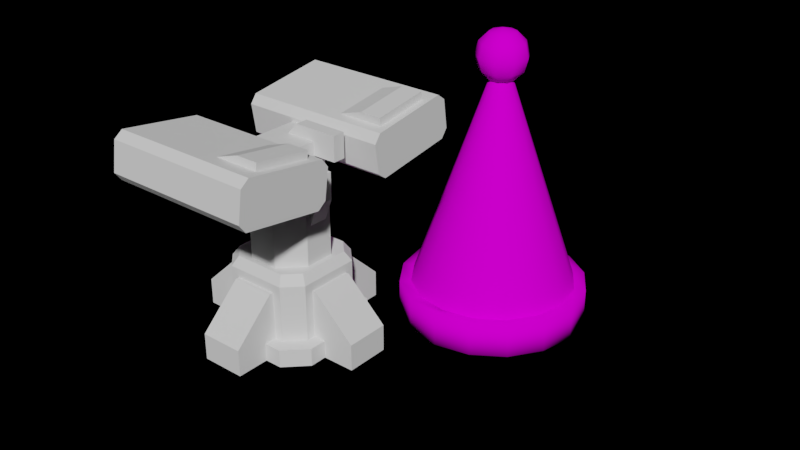 # Source: Models.blend  (saved by Blender 2.79.0; exported with 4.5.12 LTS)
import bpy
from mathutils import Matrix  # noqa: F401  (used for matrix-valued properties, if any)

bpy.ops.wm.read_factory_settings(use_empty=True)
scene = bpy.context.scene
scene.name = 'Scene'

# ---- collections
col_collection_1 = bpy.data.collections.new('Collection 1'); scene.collection.children.link(col_collection_1)

# ---- images (referenced by path relative to the original .blend; pixels are not part of the script)
import os
ASSET_DIR = os.environ.get("B2B_ASSET_DIR", "")  # directory of the original .blend (textures are referenced by path, not embedded)
HERE = os.path.dirname(os.path.abspath(__file__))  # packed textures are extracted next to this script under _unpacked/

def load_image(name, relpath, width, height, colorspace="sRGB"):
    """Load a texture the original file referenced (path relative to the .blend, or extracted next to this script)."""
    p = next((c for c in (os.path.join(HERE, relpath), os.path.join(ASSET_DIR, relpath)) if relpath and os.path.exists(c)), "")
    if p:
        img = bpy.data.images.load(p, check_existing=True)
        img.name = name
    else:  # same state as the original file: an image datablock whose file is absent (Cycles renders it pink)
        img = bpy.data.images.new(name, width, height)
        img.source = "FILE"
        img.filepath = "//" + (relpath or name)
    img.colorspace_settings.name = colorspace
    return img
img_tex1_png = load_image('Tex1.png', 'Tex1.png', 1024, 1024, 'sRGB')

# ---- materials (node trees are filled in below, after node groups)
mat_tex = bpy.data.materials.new('Tex')
mat_tex.alpha_threshold = 0.0
mat_tex.roughness = 0.5

# ---- material node trees
mat_tex.use_nodes = True; mat_tex.node_tree.nodes.clear()
_N = mat_tex.node_tree.nodes; _L = mat_tex.node_tree.links
n0 = _N.new('ShaderNodeOutputMaterial'); n0.name = 'Material Output'; n0.location = (300, 300)
n1 = _N.new('ShaderNodeBsdfDiffuse'); n1.name = 'Diffuse BSDF'; n1.location = (10, 300)
n2 = _N.new('ShaderNodeTexImage'); n2.name = 'Image Texture'; n2.location = (-180, 300)
n2.width = 140
n2.image = img_tex1_png
_L.new(n1.outputs[0], n0.inputs[0])
_L.new(n2.outputs[0], n1.inputs[0])
n0.is_active_output = True

# ---- world
world_world = bpy.data.worlds.new('World'); scene.world = world_world
world_world.color = (0.0, 0.0, 0.0)
world_world.use_sun_shadow = False
world_world.sun_shadow_jitter_overblur = 0.0
world_world.cycles.sampling_method = 'MANUAL'

# ---- meshes
me_cube_006 = bpy.data.meshes.new('Cube.006')
me_cube_006.from_pydata([(-1.0, -1.0, -1.0), (-1.0, -1.0, 0.7214), (-1.0, 1.0, -1.0), (-1.0, 1.0, 0.7214), (1.0, -1.0, -1.0), (1.0, -1.0, 0.7214), (1.0, 1.0, -1.0), (1.0, 1.0, 0.7214), (-0.149, -0.2239, 1.11), (0.1928, -0.2138, 1.098), (-0.1411, -0.0237, 0.923), (0.2003, -0.0261, 0.9127), (-0.1393, -0.00519, 0.7993), (0.2016, -0.02388, 0.792), (-0.144, -0.1811, 0.7323), (0.1963, -0.214, 0.7349), (-0.1534, -0.4739, 0.7846), (0.1867, -0.509, 0.8), (-0.1599, -0.6439, 0.9192), (0.1811, -0.6543, 0.9226), (-0.1625, -0.6959, 1.024), (0.1784, -0.7062, 1.027), (-0.1635, -0.6928, 1.126), (0.1775, -0.7032, 1.13), (-0.1625, -0.6352, 1.211), (0.1784, -0.6456, 1.214), (-0.1599, -0.5333, 1.261), (0.1811, -0.5437, 1.264), (-0.156, -0.4121, 1.238), (0.185, -0.4225, 1.242), (0.193, 0.296, 1.109), (-0.1467, 0.2587, 1.091), (0.2046, 0.08208, 0.9373), (-0.1356, 0.05754, 0.9206), (0.2072, 0.05416, 0.8155), (-0.1338, 0.04608, 0.8005), (0.2003, 0.2243, 0.7351), (-0.1414, 0.2312, 0.7289), (0.1865, 0.5201, 0.7647), (-0.1555, 0.5301, 0.7711), (0.177, 0.6998, 0.8859), (-0.1638, 0.6843, 0.8822), (0.172, 0.7745, 1.029), (-0.169, 0.7599, 1.045), (0.1732, 0.7136, 1.177), (-0.1676, 0.698, 1.174), (0.177, 0.6158, 1.235), (-0.1638, 0.6003, 1.231), (0.1827, 0.4933, 1.222), (-0.158, 0.4778, 1.218), (0.2133, -1.018, 0.7352), (0.2133, 1.018, 0.7352), (-0.2133, -1.018, 0.7352), (-0.2133, 1.018, 0.7352), (0.2133, -1.018, -1.055), (0.2133, 1.018, -1.055), (-0.2133, -1.018, -1.055), (-0.2133, 1.018, -1.055), (-1.018, -0.21, 0.7316), (1.018, -0.21, 0.7316), (-1.018, 0.21, 0.7316), (1.018, 0.21, 0.7316), (-1.018, -0.21, -1.059), (1.018, -0.21, -1.059), (-1.018, 0.21, -1.059), (1.018, 0.21, -1.059)], [], [(0, 1, 3, 2), (2, 3, 7, 6), (6, 7, 5, 4), (4, 5, 1, 0), (2, 6, 4, 0), (7, 3, 1, 5), (10, 8, 9, 11), (12, 10, 11, 13), (14, 12, 13, 15), (16, 14, 15, 17), (18, 16, 17, 19), (20, 18, 19, 21), (22, 20, 21, 23), (24, 22, 23, 25), (26, 24, 25, 27), (28, 26, 27, 29), (8, 28, 29, 9), (32, 30, 31, 33), (34, 32, 33, 35), (36, 34, 35, 37), (38, 36, 37, 39), (40, 38, 39, 41), (42, 40, 41, 43), (44, 42, 43, 45), (46, 44, 45, 47), (48, 46, 47, 49), (30, 48, 49, 31), (50, 51, 53, 52), (53, 51, 55, 57), (50, 52, 56, 54), (56, 57, 55, 54), (58, 59, 61, 60), (61, 59, 63, 65), (58, 60, 64, 62), (64, 65, 63, 62)])
_uv = me_cube_006.uv_layers.new(name='UVMap')
_uv.uv.foreach_set('vector', [0.6804, 0.3709, 0.5659, 0.3709, 0.5659, 0.2379, 0.6804, 0.2379, 0.9358, 0.371, 0.8213, 0.3709, 0.8213, 0.238, 0.9358, 0.238, 0.8174, 0.3709, 0.7029, 0.3709, 0.7029, 0.238, 0.8174, 0.238, 0.954, 0.234, 0.8397, 0.2339, 0.8397, 0.101, 0.954, 0.101, 0.6989, 0.101, 0.6989, 0.2339, 0.566, 0.2339, 0.5659, 0.101, 0.7029, 0.2339, 0.7029, 0.101, 0.8357, 0.101, 0.8357, 0.234, 0.3808, 0.8163, 0.3682, 0.8173, 0.3686, 0.7945, 0.381, 0.7936, 0.389, 0.816, 0.3808, 0.8163, 0.381, 0.7936, 0.389, 0.7934, 0.4176, 0.7776, 0.4176, 0.7892, 0.3949, 0.7886, 0.3949, 0.7761, 0.4176, 0.758, 0.4176, 0.7776, 0.3949, 0.7761, 0.3949, 0.7564, 0.4176, 0.7465, 0.4176, 0.758, 0.3949, 0.7564, 0.3949, 0.7465, 0.4287, 0.7693, 0.4216, 0.7692, 0.4216, 0.7466, 0.4287, 0.7466, 0.4355, 0.7693, 0.4287, 0.7693, 0.4287, 0.7466, 0.4355, 0.7466, 0.4409, 0.7692, 0.4355, 0.7693, 0.4355, 0.7466, 0.4409, 0.7465, 0.4176, 0.8146, 0.4176, 0.8215, 0.3949, 0.8215, 0.3949, 0.8146, 0.4176, 0.8066, 0.4176, 0.8146, 0.3949, 0.8146, 0.3949, 0.8066, 0.4176, 0.7945, 0.4176, 0.8066, 0.3949, 0.8066, 0.3949, 0.7932, 0.3642, 0.7471, 0.3642, 0.7619, 0.3415, 0.7604, 0.3415, 0.7465, 0.2125, 0.6322, 0.2045, 0.6324, 0.2046, 0.6097, 0.2125, 0.6095, 0.3909, 0.778, 0.3909, 0.7894, 0.3682, 0.7889, 0.3682, 0.7764, 0.3909, 0.7583, 0.3909, 0.778, 0.3682, 0.7764, 0.3682, 0.7566, 0.3909, 0.7465, 0.3909, 0.7583, 0.3682, 0.7566, 0.3682, 0.7465, 0.351, 0.8166, 0.3415, 0.8167, 0.3415, 0.7941, 0.3522, 0.7939, 0.3609, 0.8167, 0.351, 0.8166, 0.3522, 0.7939, 0.3609, 0.794, 0.3642, 0.7836, 0.3642, 0.7899, 0.3415, 0.7899, 0.3415, 0.7836, 0.3642, 0.7754, 0.3642, 0.7836, 0.3415, 0.7836, 0.3415, 0.7754, 0.3642, 0.7619, 0.3642, 0.7754, 0.3415, 0.7754, 0.3415, 0.7604, 0.08609, 0.8817, 0.08609, 0.7465, 0.1145, 0.7465, 0.1145, 0.8817, 0.2106, 0.8655, 0.1822, 0.8655, 0.1822, 0.7465, 0.2106, 0.7465, 0.2514, 0.8654, 0.2231, 0.8654, 0.2231, 0.7465, 0.2514, 0.7465, 0.4599, 0.7449, 0.4599, 0.6096, 0.4883, 0.6095, 0.4883, 0.7449, 0.1782, 0.7465, 0.1782, 0.8818, 0.1504, 0.8818, 0.1504, 0.7465, 0.3152, 0.8656, 0.2873, 0.8656, 0.2873, 0.7465, 0.3152, 0.7465, 0.2554, 0.7465, 0.2833, 0.7465, 0.2833, 0.8656, 0.2554, 0.8656, 0.1464, 0.7465, 0.1464, 0.8818, 0.1184, 0.8818, 0.1184, 0.7465])
me_cube_006.materials.append(mat_tex)
me_cube_006.use_remesh_preserve_volume = False
me_cube_006.use_remesh_preserve_attributes = False
me_cube_006.use_mirror_vertex_groups = False
me_cube_006.update()
me_present1 = bpy.data.meshes.new('Present1')
me_present1.from_pydata([(-1.0, -1.0, -1.0), (-1.0, -1.0, 0.7214), (-1.0, 1.0, -1.0), (-1.0, 1.0, 0.7214), (1.0, -1.0, -1.0), (1.0, -1.0, 0.7214), (1.0, 1.0, -1.0), (1.0, 1.0, 0.7214), (-0.149, -0.2239, 1.11), (0.1928, -0.2138, 1.098), (-0.1411, -0.0237, 0.923), (0.2003, -0.0261, 0.9127), (-0.1393, -0.00519, 0.7993), (0.2016, -0.02388, 0.792), (-0.144, -0.1811, 0.7323), (0.1963, -0.214, 0.7349), (-0.1534, -0.4739, 0.7846), (0.1867, -0.509, 0.8), (-0.1599, -0.6439, 0.9192), (0.1811, -0.6543, 0.9226), (-0.1625, -0.6959, 1.024), (0.1784, -0.7062, 1.027), (-0.1635, -0.6928, 1.126), (0.1775, -0.7032, 1.13), (-0.1625, -0.6352, 1.211), (0.1784, -0.6456, 1.214), (-0.1599, -0.5333, 1.261), (0.1811, -0.5437, 1.264), (-0.156, -0.4121, 1.238), (0.185, -0.4225, 1.242), (0.193, 0.296, 1.109), (-0.1467, 0.2587, 1.091), (0.2046, 0.08208, 0.9373), (-0.1356, 0.05754, 0.9206), (0.2072, 0.05416, 0.8155), (-0.1338, 0.04608, 0.8005), (0.2003, 0.2243, 0.7351), (-0.1414, 0.2312, 0.7289), (0.1865, 0.5201, 0.7647), (-0.1555, 0.5301, 0.7711), (0.177, 0.6998, 0.8859), (-0.1638, 0.6843, 0.8822), (0.172, 0.7745, 1.029), (-0.169, 0.7599, 1.045), (0.1732, 0.7136, 1.177), (-0.1676, 0.698, 1.174), (0.177, 0.6158, 1.235), (-0.1638, 0.6003, 1.231), (0.1827, 0.4933, 1.222), (-0.158, 0.4778, 1.218), (0.2133, -1.018, 0.7352), (0.2133, 1.018, 0.7352), (-0.2133, -1.018, 0.7352), (-0.2133, 1.018, 0.7352), (0.2133, -1.018, -1.055), (0.2133, 1.018, -1.055), (-0.2133, -1.018, -1.055), (-0.2133, 1.018, -1.055), (-1.018, -0.21, 0.7316), (1.018, -0.21, 0.7316), (-1.018, 0.21, 0.7316), (1.018, 0.21, 0.7316), (-1.018, -0.21, -1.059), (1.018, -0.21, -1.059), (-1.018, 0.21, -1.059), (1.018, 0.21, -1.059)], [], [(0, 1, 3, 2), (2, 3, 7, 6), (6, 7, 5, 4), (4, 5, 1, 0), (2, 6, 4, 0), (7, 3, 1, 5), (10, 8, 9, 11), (12, 10, 11, 13), (14, 12, 13, 15), (16, 14, 15, 17), (18, 16, 17, 19), (20, 18, 19, 21), (22, 20, 21, 23), (24, 22, 23, 25), (26, 24, 25, 27), (28, 26, 27, 29), (8, 28, 29, 9), (32, 30, 31, 33), (34, 32, 33, 35), (36, 34, 35, 37), (38, 36, 37, 39), (40, 38, 39, 41), (42, 40, 41, 43), (44, 42, 43, 45), (46, 44, 45, 47), (48, 46, 47, 49), (30, 48, 49, 31), (50, 51, 53, 52), (53, 51, 55, 57), (50, 52, 56, 54), (56, 57, 55, 54), (58, 59, 61, 60), (61, 59, 63, 65), (58, 60, 64, 62), (64, 65, 63, 62)])
_uv = me_present1.uv_layers.new(name='UVMap')
_uv.uv.foreach_set('vector', [0.1932, 0.3709, 0.07871, 0.3709, 0.07871, 0.2379, 0.1932, 0.2379, 0.4486, 0.371, 0.3341, 0.3709, 0.3341, 0.238, 0.4486, 0.238, 0.3301, 0.3709, 0.2157, 0.3709, 0.2157, 0.238, 0.3301, 0.238, 0.4668, 0.234, 0.3525, 0.2339, 0.3525, 0.101, 0.4668, 0.101, 0.2117, 0.101, 0.2117, 0.2339, 0.07873, 0.2339, 0.07871, 0.101, 0.2157, 0.2339, 0.2157, 0.101, 0.3485, 0.101, 0.3485, 0.234, 0.3709, 0.8926, 0.3583, 0.8935, 0.3587, 0.8708, 0.3711, 0.8699, 0.3791, 0.8923, 0.3709, 0.8926, 0.3711, 0.8699, 0.3791, 0.8697, 0.4077, 0.8539, 0.4077, 0.8655, 0.385, 0.8649, 0.385, 0.8524, 0.4077, 0.8343, 0.4077, 0.8539, 0.385, 0.8524, 0.385, 0.8326, 0.4077, 0.8228, 0.4077, 0.8343, 0.385, 0.8326, 0.385, 0.8228, 0.4188, 0.8456, 0.4117, 0.8455, 0.4117, 0.8228, 0.4188, 0.8229, 0.4256, 0.8456, 0.4188, 0.8456, 0.4188, 0.8229, 0.4256, 0.8229, 0.4311, 0.8455, 0.4256, 0.8456, 0.4256, 0.8229, 0.4311, 0.8228, 0.4078, 0.8909, 0.4077, 0.8978, 0.385, 0.8978, 0.3851, 0.8908, 0.4078, 0.8829, 0.4078, 0.8909, 0.3851, 0.8908, 0.3851, 0.8829, 0.4077, 0.8708, 0.4078, 0.8829, 0.3851, 0.8829, 0.385, 0.8694, 0.3544, 0.8234, 0.3543, 0.8382, 0.3317, 0.8367, 0.3317, 0.8228, 0.2027, 0.7085, 0.1947, 0.7086, 0.1948, 0.686, 0.2027, 0.6858, 0.381, 0.8542, 0.381, 0.8657, 0.3583, 0.8652, 0.3584, 0.8527, 0.381, 0.8346, 0.381, 0.8542, 0.3584, 0.8527, 0.3584, 0.8329, 0.381, 0.8228, 0.381, 0.8346, 0.3584, 0.8329, 0.3583, 0.8228, 0.3411, 0.8928, 0.3317, 0.893, 0.3317, 0.8704, 0.3424, 0.8702, 0.351, 0.893, 0.3411, 0.8928, 0.3424, 0.8702, 0.351, 0.8703, 0.3543, 0.8598, 0.3544, 0.8662, 0.3317, 0.8662, 0.3317, 0.8599, 0.3543, 0.8517, 0.3543, 0.8598, 0.3317, 0.8599, 0.3317, 0.8517, 0.3543, 0.8382, 0.3543, 0.8517, 0.3317, 0.8517, 0.3317, 0.8367, 0.07625, 0.958, 0.07625, 0.8228, 0.1046, 0.8228, 0.1046, 0.9579, 0.2008, 0.9418, 0.1724, 0.9418, 0.1724, 0.8228, 0.2008, 0.8228, 0.2416, 0.9417, 0.2132, 0.9417, 0.2132, 0.8228, 0.2416, 0.8228, 0.4501, 0.8211, 0.4501, 0.6858, 0.4785, 0.6858, 0.4785, 0.8211, 0.1684, 0.8228, 0.1684, 0.9581, 0.1405, 0.9581, 0.1405, 0.8228, 0.3054, 0.9419, 0.2775, 0.9419, 0.2775, 0.8228, 0.3054, 0.8228, 0.2456, 0.8228, 0.2735, 0.8228, 0.2735, 0.9419, 0.2456, 0.9419, 0.1365, 0.8228, 0.1365, 0.9581, 0.1086, 0.9581, 0.1086, 0.8228])
me_present1.materials.append(mat_tex)
me_present1.use_remesh_preserve_volume = False
me_present1.use_remesh_preserve_attributes = False
me_present1.use_mirror_vertex_groups = False
me_present1.update()
me_turrent_3 = bpy.data.meshes.new('Turrent_3')
me_turrent_3.from_pydata([(0.3834, -2.139, 3.23), (1.003, -2.111, 3.425), (0.3834, -0.9324, 3.055), (1.003, -0.9041, 3.25), (1.468, -2.139, 3.23), (1.468, -2.111, 3.425), (1.468, -0.9324, 3.055), (1.468, -0.9041, 3.25), (0.3834, 1.02, 3.072), (1.003, 0.9921, 3.267), (0.3834, 2.227, 3.247), (1.003, 2.199, 3.442), (1.468, 1.02, 3.072), (1.468, 0.9921, 3.267), (1.468, 2.227, 3.247), (1.468, 2.199, 3.442), (-1.634, 0.9409, 2.117), (-1.634, 0.7552, 2.255), (-1.634, 0.6634, 2.88), (-1.634, 0.8015, 3.065), (-1.634, 2.796, 2.555), (-1.634, 2.658, 2.369), (-1.634, 2.519, 3.318), (-1.634, 2.704, 3.18), (1.634, 0.7552, 2.255), (1.634, 0.9409, 2.117), (1.634, 0.8015, 3.065), (1.634, 0.6634, 2.88), (1.634, 2.658, 2.369), (1.634, 2.796, 2.555), (1.634, 2.704, 3.18), (1.634, 2.519, 3.318), (-1.634, -2.59, 2.369), (-1.634, -2.729, 2.555), (-1.634, -2.637, 3.18), (-1.634, -2.451, 3.318), (-1.634, -0.6878, 2.255), (-1.634, -0.8735, 2.117), (-1.634, -0.7341, 3.065), (-1.634, -0.596, 2.88), (1.634, -2.729, 2.555), (1.634, -2.59, 2.369), (1.634, -2.451, 3.318), (1.634, -2.637, 3.18), (1.634, -0.8735, 2.117), (1.634, -0.6878, 2.255), (1.634, -0.596, 2.88), (1.634, -0.7341, 3.065)], [], [(0, 1, 3, 2), (2, 3, 7, 6), (6, 7, 5, 4), (4, 5, 1, 0), (7, 3, 1, 5), (8, 9, 11, 10), (10, 11, 15, 14), (14, 15, 13, 12), (12, 13, 9, 8), (15, 11, 9, 13), (24, 27, 18, 17), (28, 29, 30, 31, 26, 27, 24, 25), (31, 22, 19, 26), (16, 17, 18, 19, 22, 23, 20, 21), (20, 23, 30, 29), (28, 21, 20, 29), (22, 31, 30, 23), (16, 25, 24, 17), (26, 19, 18, 27), (21, 28, 25, 16), (40, 43, 34, 33), (44, 45, 46, 47, 42, 43, 40, 41), (47, 38, 35, 42), (32, 33, 34, 35, 38, 39, 36, 37), (36, 39, 46, 45), (44, 37, 36, 45), (38, 47, 46, 39), (32, 41, 40, 33), (42, 35, 34, 43), (37, 44, 41, 32)])
_uv = me_turrent_3.uv_layers.new(name='UVMap')
_uv.uv.foreach_set('vector', [0.7931, 0.633, 0.7447, 0.6311, 0.7447, 0.5377, 0.7931, 0.5397, 0.8695, 0.5552, 0.8846, 0.6031, 0.8846, 0.639, 0.8695, 0.639, 0.984, 0.3843, 0.9688, 0.3843, 0.9688, 0.29, 0.984, 0.29, 0.707, 0.9848, 0.692, 0.9848, 0.692, 0.9488, 0.707, 0.9009, 0.7087, 0.5379, 0.7447, 0.5377, 0.7447, 0.6311, 0.7087, 0.6312, 0.98, 0.6055, 0.9316, 0.6075, 0.9316, 0.5141, 0.98, 0.5122, 0.4965, 0.9743, 0.4815, 0.9264, 0.4815, 0.8904, 0.4965, 0.8904, 0.1266, 0.7637, 0.1418, 0.7637, 0.1418, 0.858, 0.1266, 0.858, 0.7795, 0.3845, 0.7643, 0.3845, 0.7643, 0.3485, 0.7795, 0.3006, 0.8956, 0.514, 0.9316, 0.5141, 0.9316, 0.6075, 0.8956, 0.6073, 0.6101, 0.00232, 0.6586, 0.00232, 0.6586, 0.2551, 0.6101, 0.2551, 0.891, 0.536, 0.8783, 0.5487, 0.8296, 0.5487, 0.8169, 0.536, 0.8169, 0.4018, 0.8296, 0.3891, 0.8783, 0.3891, 0.891, 0.4018, 0.01668, 0.4566, 0.01668, 0.204, 0.1495, 0.2033, 0.1495, 0.4559, 0.5809, 0.9388, 0.5682, 0.9514, 0.5194, 0.9515, 0.5068, 0.9388, 0.5068, 0.8046, 0.5194, 0.7919, 0.5682, 0.7919, 0.5809, 0.8046, 0.6223, 0.6419, 0.5742, 0.6419, 0.5742, 0.3891, 0.6223, 0.3891, 0.6369, 0.3891, 0.6369, 0.6419, 0.6223, 0.6419, 0.6223, 0.3891, 0.01668, 0.204, 0.01668, 0.4566, 0.00232, 0.4562, 0.00232, 0.2036, 0.4878, 0.2551, 0.4878, 0.00232, 0.5022, 0.00232, 0.5022, 0.2551, 0.6726, 0.00232, 0.6726, 0.2551, 0.6586, 0.2551, 0.6586, 0.00232, 0.355, 0.2551, 0.355, 0.00232, 0.4878, 0.00232, 0.4878, 0.2551, 0.5214, 0.3891, 0.5695, 0.3891, 0.5695, 0.6419, 0.5214, 0.6419, 0.8398, 0.6592, 0.8524, 0.6465, 0.9012, 0.6465, 0.9138, 0.6592, 0.9138, 0.7934, 0.9012, 0.806, 0.8524, 0.806, 0.8398, 0.7934, 0.3504, 0.002984, 0.3504, 0.2556, 0.2176, 0.2549, 0.2176, 0.00232, 0.9462, 0.2946, 0.9335, 0.3073, 0.8847, 0.3073, 0.8721, 0.2946, 0.8721, 0.1604, 0.8847, 0.1477, 0.9335, 0.1477, 0.9462, 0.1604, 0.7041, 0.6419, 0.6556, 0.6419, 0.6556, 0.3891, 0.7041, 0.3891, 0.4878, 0.5124, 0.4878, 0.2597, 0.5022, 0.2597, 0.5022, 0.5124, 0.6415, 0.6419, 0.6415, 0.3891, 0.6556, 0.3891, 0.6556, 0.6419, 0.5068, 0.6419, 0.5068, 0.3891, 0.5214, 0.3891, 0.5214, 0.6419, 0.2176, 0.00232, 0.2176, 0.2549, 0.2032, 0.2553, 0.2032, 0.002683, 0.4878, 0.2597, 0.4878, 0.5124, 0.355, 0.5124, 0.355, 0.2597])
me_turrent_3.use_remesh_preserve_volume = False
me_turrent_3.use_remesh_preserve_attributes = False
me_turrent_3.use_mirror_vertex_groups = False
me_turrent_3.update()
me_turrent_2 = bpy.data.meshes.new('Turrent_2')
me_turrent_2.from_pydata([(-0.4253, 0.2148, 2.507), (0.07023, 0.2148, 3.034), (-0.4253, 0.4863, 2.507), (0.07023, 0.4863, 3.034), (1.022, 0.2148, 2.507), (1.022, 0.2148, 3.034), (1.022, 0.4863, 2.507), (1.022, 0.4863, 3.034), (-0.5032, -0.5032, 1.514), (-0.5032, -0.5032, 2.383), (-0.5032, 0.5032, 1.514), (-0.5032, 0.5032, 2.383), (0.5032, -0.5032, 1.514), (0.5032, -0.5032, 2.383), (0.5032, 0.5032, 1.514), (0.5032, 0.5032, 2.383), (-0.5032, -0.5032, 2.791), (-0.5032, 0.5032, 2.791), (0.5032, 0.5032, 2.791), (0.5032, -0.5032, 2.791), (-0.5032, 1.22, 2.383), (0.5032, 1.22, 2.383), (0.5032, -1.22, 2.383), (-0.5032, -1.22, 2.383), (-0.5032, 1.22, 2.791), (0.5032, 1.22, 2.791), (0.5032, -1.22, 2.791), (-0.5032, -1.22, 2.791), (-0.9305, -0.2042, 1.731), (-0.9305, -0.2042, 2.304), (-0.9305, 0.2042, 1.731), (-0.9305, 0.2042, 2.304), (0.9305, -0.2042, 1.731), (0.9305, -0.2042, 2.304), (0.9305, 0.2042, 1.731), (0.9305, 0.2042, 2.304), (-0.652, 0.2042, 0.9648), (-0.652, -0.2042, 0.9648), (0.652, 0.2042, 0.9648), (0.652, -0.2042, 0.9648), (-0.3171, 0.7656, 0.4357), (-0.3171, 0.7656, 1.541), (0.3171, 0.7656, 0.4357), (0.3171, 0.7656, 1.541), (0.7656, 0.3171, 0.4357), (0.7656, 0.3171, 1.541), (0.7656, -0.3171, 0.4357), (0.7656, -0.3171, 1.541), (0.3171, -0.7656, 0.4357), (0.3171, -0.7656, 1.541), (-0.3171, -0.7656, 0.4357), (-0.3171, -0.7656, 1.541), (-0.7656, -0.3171, 0.4357), (-0.7656, -0.3171, 1.541), (-0.7656, 0.3171, 0.4357), (-0.7656, 0.3171, 1.541)], [], [(0, 1, 3, 2), (2, 3, 7, 6), (6, 7, 5, 4), (4, 5, 1, 0), (2, 6, 4, 0), (7, 3, 1, 5), (8, 9, 11, 10), (10, 11, 15, 14), (14, 15, 13, 12), (12, 13, 9, 8), (10, 14, 12, 8), (11, 17, 24, 20), (18, 17, 16, 19), (13, 15, 18, 19), (11, 9, 16, 17), (13, 19, 26, 22), (15, 11, 20, 21), (16, 9, 23, 27), (18, 15, 21, 25), (19, 16, 27, 26), (17, 18, 25, 24), (9, 13, 22, 23), (28, 29, 31, 30), (30, 31, 35, 34), (34, 35, 33, 32), (32, 33, 29, 28), (34, 32, 39, 38), (35, 31, 29, 33), (36, 38, 39, 37), (32, 28, 37, 39), (30, 34, 38, 36), (28, 30, 36, 37), (40, 41, 43, 42), (42, 43, 45, 44), (44, 45, 47, 46), (46, 47, 49, 48), (48, 49, 51, 50), (50, 51, 53, 52), (43, 41, 55, 53, 51, 49, 47, 45), (52, 53, 55, 54), (54, 55, 41, 40), (40, 42, 44, 46, 48, 50, 52, 54)])
_uv = me_turrent_2.uv_layers.new(name='UVMap')
_uv.uv.foreach_set('vector', [0.3489, 0.6954, 0.3489, 0.7351, 0.3279, 0.7351, 0.3279, 0.6954, 0.1465, 0.7637, 0.1872, 0.802, 0.1872, 0.8756, 0.1465, 0.8756, 0.6311, 0.2613, 0.6311, 0.302, 0.6101, 0.302, 0.6101, 0.2613, 0.3082, 0.5789, 0.3489, 0.5789, 0.3489, 0.6525, 0.3082, 0.6908, 0.8097, 0.907, 0.8097, 0.7951, 0.8307, 0.7951, 0.8307, 0.907, 0.3279, 0.8087, 0.3279, 0.7351, 0.3489, 0.7351, 0.3489, 0.8087, 0.6054, 0.329, 0.5383, 0.329, 0.5383, 0.2512, 0.6054, 0.2512, 0.7977, 0.5552, 0.8648, 0.5552, 0.8648, 0.633, 0.7977, 0.633, 0.6055, 0.1356, 0.5384, 0.1356, 0.5384, 0.05778, 0.6055, 0.05778, 0.6925, 0.3066, 0.7597, 0.3066, 0.7597, 0.3845, 0.6925, 0.3845, 0.6101, 0.3066, 0.6879, 0.3066, 0.6879, 0.3845, 0.6101, 0.3845, 0.5383, 0.2512, 0.5068, 0.2512, 0.5068, 0.1957, 0.5383, 0.1957, 0.7897, 0.2032, 0.8675, 0.2032, 0.8675, 0.281, 0.7897, 0.281, 0.5384, 0.05778, 0.5384, 0.1356, 0.5068, 0.1356, 0.5068, 0.05778, 0.5383, 0.2512, 0.5383, 0.329, 0.5068, 0.329, 0.5068, 0.2512, 0.5384, 0.05778, 0.5068, 0.05778, 0.5068, 0.00232, 0.5384, 0.00232, 0.4331, 0.8857, 0.4331, 0.8079, 0.4886, 0.8079, 0.4886, 0.8857, 0.5068, 0.329, 0.5383, 0.329, 0.5383, 0.3845, 0.5068, 0.3845, 0.5068, 0.1356, 0.5384, 0.1356, 0.5384, 0.1911, 0.5068, 0.1911, 0.7897, 0.281, 0.8675, 0.281, 0.8675, 0.3365, 0.7897, 0.3365, 0.8675, 0.2032, 0.7897, 0.2032, 0.7897, 0.1477, 0.8675, 0.1477, 0.2867, 0.9252, 0.2867, 0.8473, 0.3422, 0.8473, 0.3422, 0.9252, 0.499, 0.7112, 0.499, 0.7555, 0.4674, 0.7555, 0.4674, 0.7112, 0.7759, 0.7904, 0.7316, 0.7904, 0.7316, 0.6465, 0.7759, 0.6465, 0.7236, 0.852, 0.7236, 0.8963, 0.692, 0.8963, 0.692, 0.852, 0.753, 0.5331, 0.7087, 0.5331, 0.7087, 0.3891, 0.753, 0.3891, 0.7236, 0.852, 0.692, 0.852, 0.692, 0.7919, 0.7236, 0.7919, 0.3444, 0.4195, 0.3444, 0.5634, 0.3128, 0.5634, 0.3128, 0.4195, 0.9508, 0.2486, 0.9508, 0.1477, 0.9824, 0.1477, 0.9824, 0.2486, 0.753, 0.5331, 0.753, 0.3891, 0.8123, 0.4107, 0.8123, 0.5115, 0.7759, 0.7904, 0.7759, 0.6465, 0.8351, 0.668, 0.8351, 0.7689, 0.499, 0.7112, 0.4674, 0.7112, 0.4674, 0.651, 0.499, 0.651, 0.2812, 0.9311, 0.1958, 0.9311, 0.1958, 0.882, 0.2812, 0.882, 0.2812, 0.882, 0.1958, 0.882, 0.1967, 0.8473, 0.2821, 0.8473, 0.1872, 0.8803, 0.1872, 0.9657, 0.1381, 0.9657, 0.1381, 0.8803, 0.8956, 0.3891, 0.9811, 0.3891, 0.982, 0.4238, 0.8965, 0.4238, 0.8965, 0.4238, 0.982, 0.4238, 0.982, 0.4729, 0.8965, 0.4729, 0.8965, 0.4729, 0.982, 0.4729, 0.9811, 0.5076, 0.8956, 0.5076, 0.08601, 0.8844, 0.03699, 0.8844, 0.00232, 0.8497, 0.00232, 0.8006, 0.03699, 0.766, 0.08601, 0.766, 0.1207, 0.8006, 0.1207, 0.8497, 0.1284, 0.889, 0.1284, 0.9744, 0.07937, 0.9744, 0.07937, 0.889, 0.2821, 0.9658, 0.1967, 0.9658, 0.1958, 0.9311, 0.2812, 0.9311, 0.1958, 0.759, 0.2305, 0.7243, 0.2795, 0.7243, 0.3142, 0.759, 0.3142, 0.808, 0.2795, 0.8427, 0.2305, 0.8427, 0.1958, 0.808])
me_turrent_2.use_remesh_preserve_volume = False
me_turrent_2.use_remesh_preserve_attributes = False
me_turrent_2.use_mirror_vertex_groups = False
me_turrent_2.update()
me_turrent_1 = bpy.data.meshes.new('Turrent_1')
me_turrent_1.from_pydata([(-0.6584, -1.0, -1.0), (-1.0, -0.6584, -1.0), (-1.0, -0.6584, 0.2529), (-0.6584, -1.0, 0.2529), (-1.0, 0.6584, -1.0), (-0.6584, 1.0, -1.0), (-0.6584, 1.0, 0.2529), (-1.0, 0.6584, 0.2529), (1.0, -0.6584, -1.0), (0.6584, -1.0, -1.0), (0.6584, -1.0, 0.2529), (1.0, -0.6584, 0.2529), (0.6584, 1.0, -1.0), (1.0, 0.6584, -1.0), (1.0, 0.6584, 0.2529), (0.6584, 1.0, 0.2529), (-0.573, -0.8703, 0.4485), (-0.8703, -0.573, 0.4485), (-0.8703, 0.573, 0.4485), (-0.573, 0.8703, 0.4485), (0.573, 0.8703, 0.4485), (0.8703, 0.573, 0.4485), (0.8703, -0.573, 0.4485), (0.573, -0.8703, 0.4485), (0.4681, 1.964, -1.329), (0.4681, 1.08, 0.06541), (0.4681, 0.5731, -1.329), (0.4681, 0.1436, 0.06541), (-0.4681, 1.964, -1.329), (-0.4681, 1.08, 0.06541), (-0.4681, 0.5731, -1.329), (-0.4681, 0.1436, 0.06541), (0.4681, 1.964, -0.7634), (0.4681, 0.5731, -0.7634), (-0.4681, 0.5731, -0.7634), (-0.4681, 1.964, -0.7634), (-1.964, 0.4681, -1.329), (-1.08, 0.4681, 0.06541), (-0.5731, 0.4681, -1.329), (-0.1436, 0.4681, 0.06541), (-1.964, -0.4681, -1.329), (-1.08, -0.4681, 0.06541), (-0.5731, -0.4681, -1.329), (-0.1436, -0.4681, 0.06541), (-1.964, 0.4681, -0.7634), (-0.5731, 0.4681, -0.7634), (-0.5731, -0.4681, -0.7634), (-1.964, -0.4681, -0.7634), (1.964, -0.4681, -1.329), (1.08, -0.4681, 0.06541), (0.5731, -0.4681, -1.329), (0.1436, -0.4681, 0.06541), (1.964, 0.4681, -1.329), (1.08, 0.4681, 0.06541), (0.5731, 0.4681, -1.329), (0.1436, 0.4681, 0.06541), (1.964, -0.4681, -0.7634), (0.5731, -0.4681, -0.7634), (0.5731, 0.4681, -0.7634), (1.964, 0.4681, -0.7634), (-0.4681, -1.964, -1.329), (-0.4681, -1.08, 0.06541), (-0.4681, -0.5731, -1.329), (-0.4681, -0.1436, 0.06541), (0.4681, -1.964, -1.329), (0.4681, -1.08, 0.06541), (0.4681, -0.5731, -1.329), (0.4681, -0.1436, 0.06541), (-0.4681, -1.964, -0.7634), (-0.4681, -0.5731, -0.7634), (0.4681, -0.5731, -0.7634), (0.4681, -1.964, -0.7634), (-0.8359, -1.269, -1.328), (-1.269, -0.8359, -1.328), (-1.269, -0.8359, -0.949), (-0.8359, -1.269, -0.949), (-1.269, 0.8359, -1.328), (-0.8359, 1.269, -1.328), (-0.8359, 1.269, -0.949), (-1.269, 0.8359, -0.949), (1.269, -0.8359, -1.328), (0.8359, -1.269, -1.328), (0.8359, -1.269, -0.949), (1.269, -0.8359, -0.949), (0.8359, 1.269, -1.328), (1.269, 0.8359, -1.328), (1.269, 0.8359, -0.949), (0.8359, 1.269, -0.949)], [], [(9, 10, 3, 0), (13, 14, 11, 8), (7, 2, 17, 18), (1, 2, 7, 4), (5, 6, 15, 12), (0, 3, 2, 1), (6, 5, 4, 7), (14, 13, 12, 15), (10, 9, 8, 11), (21, 20, 19, 18, 17, 16, 23, 22), (15, 6, 19, 20), (10, 11, 22, 23), (3, 10, 23, 16), (14, 15, 20, 21), (6, 7, 18, 19), (2, 3, 16, 17), (11, 14, 21, 22), (32, 25, 27, 33), (33, 27, 31, 34), (34, 31, 29, 35), (35, 29, 25, 32), (31, 27, 25, 29), (28, 35, 32, 24), (30, 34, 35, 28), (26, 33, 34, 30), (24, 32, 33, 26), (44, 37, 39, 45), (45, 39, 43, 46), (46, 43, 41, 47), (47, 41, 37, 44), (43, 39, 37, 41), (40, 47, 44, 36), (42, 46, 47, 40), (38, 45, 46, 42), (36, 44, 45, 38), (56, 49, 51, 57), (57, 51, 55, 58), (58, 55, 53, 59), (59, 53, 49, 56), (55, 51, 49, 53), (52, 59, 56, 48), (54, 58, 59, 52), (50, 57, 58, 54), (48, 56, 57, 50), (68, 61, 63, 69), (69, 63, 67, 70), (70, 67, 65, 71), (71, 65, 61, 68), (67, 63, 61, 65), (64, 71, 68, 60), (66, 70, 71, 64), (62, 69, 70, 66), (60, 68, 69, 62), (81, 82, 75, 72), (85, 86, 83, 80), (86, 87, 78, 79, 74, 75, 82, 83), (73, 74, 79, 76), (77, 78, 87, 84), (72, 75, 74, 73), (78, 77, 76, 79), (86, 85, 84, 87), (82, 81, 80, 83)])
_uv = me_turrent_1.uv_layers.new(name='UVMap')
_uv.uv.foreach_set('vector', [0.3075, 0.5478, 0.2106, 0.5478, 0.2106, 0.446, 0.3075, 0.446, 0.8916, 0.00232, 0.8916, 0.09915, 0.7897, 0.09915, 0.7897, 0.00232, 0.6873, 0.8066, 0.5855, 0.8066, 0.5921, 0.7919, 0.6807, 0.7919, 0.5855, 0.9034, 0.5855, 0.8066, 0.6873, 0.8066, 0.6873, 0.9034, 0.1141, 0.5895, 0.01718, 0.5895, 0.01718, 0.4876, 0.1141, 0.4876, 0.3075, 0.446, 0.2106, 0.446, 0.2113, 0.4195, 0.3082, 0.4195, 0.01718, 0.5895, 0.1141, 0.5895, 0.1147, 0.6159, 0.01786, 0.6159, 0.01786, 0.4612, 0.1147, 0.4612, 0.1141, 0.4876, 0.01718, 0.4876, 0.2106, 0.5478, 0.3075, 0.5478, 0.3082, 0.5742, 0.2113, 0.5742, 0.2053, 0.2932, 0.2283, 0.2702, 0.3168, 0.2702, 0.3398, 0.2932, 0.3398, 0.3819, 0.3168, 0.4049, 0.2283, 0.4049, 0.2053, 0.3819, 0.01718, 0.4876, 0.01718, 0.5895, 0.00232, 0.5829, 0.00232, 0.4942, 0.2222, 0.4149, 0.1958, 0.3885, 0.2053, 0.3819, 0.2283, 0.4049, 0.2106, 0.446, 0.2106, 0.5478, 0.1958, 0.5412, 0.1958, 0.4526, 0.1958, 0.2866, 0.2222, 0.2602, 0.2283, 0.2702, 0.2053, 0.2932, 0.324, 0.2602, 0.3504, 0.2866, 0.3398, 0.2932, 0.3168, 0.2702, 0.3504, 0.3885, 0.324, 0.4149, 0.3168, 0.4049, 0.3398, 0.3819, 0.7897, 0.09915, 0.8916, 0.09915, 0.885, 0.1139, 0.7963, 0.1139, 0.721, 0.1477, 0.785, 0.2161, 0.785, 0.2885, 0.721, 0.2553, 0.9185, 0.7114, 0.9185, 0.6465, 0.9909, 0.6465, 0.9909, 0.7114, 0.3987, 0.6957, 0.4627, 0.6625, 0.4627, 0.7349, 0.3987, 0.8033, 0.4285, 0.8079, 0.4274, 0.8763, 0.355, 0.8774, 0.3561, 0.809, 0.4285, 0.9487, 0.3561, 0.9498, 0.355, 0.8774, 0.4274, 0.8763, 0.4768, 0.9628, 0.4331, 0.9628, 0.4331, 0.8904, 0.4768, 0.8904, 0.355, 0.6957, 0.3987, 0.6957, 0.3987, 0.8033, 0.355, 0.8033, 0.9185, 0.7552, 0.9185, 0.7114, 0.9909, 0.7114, 0.9909, 0.7552, 0.6773, 0.1477, 0.721, 0.1477, 0.721, 0.2553, 0.6773, 0.2553, 0.7414, 0.1431, 0.6773, 0.07473, 0.6773, 0.00232, 0.7414, 0.03553, 0.9892, 0.8544, 0.9892, 0.9197, 0.9168, 0.9197, 0.9168, 0.8544, 0.3987, 0.5503, 0.4628, 0.5171, 0.4628, 0.5895, 0.3987, 0.6578, 0.9122, 0.8107, 0.9122, 0.8812, 0.8398, 0.8812, 0.8398, 0.8107, 0.9122, 0.9535, 0.8398, 0.9535, 0.8398, 0.8812, 0.9122, 0.8812, 0.6292, 0.9804, 0.5855, 0.9804, 0.5855, 0.908, 0.6292, 0.908, 0.355, 0.5503, 0.3987, 0.5503, 0.3987, 0.6578, 0.355, 0.6578, 0.9892, 0.8107, 0.9892, 0.8544, 0.9168, 0.8544, 0.9168, 0.8107, 0.7851, 0.1431, 0.7414, 0.1431, 0.7414, 0.03553, 0.7851, 0.03553, 0.2599, 0.7196, 0.1958, 0.6513, 0.1958, 0.5789, 0.2599, 0.6121, 0.8962, 0.06785, 0.8962, 0.00232, 0.9686, 0.00232, 0.9686, 0.06785, 0.0664, 0.7281, 0.00232, 0.7613, 0.00232, 0.6889, 0.0664, 0.6205, 0.1148, 0.7591, 0.1148, 0.6929, 0.1872, 0.6929, 0.1872, 0.7591, 0.1148, 0.6205, 0.1872, 0.6205, 0.1872, 0.6929, 0.1148, 0.6929, 0.9641, 0.3843, 0.9205, 0.3843, 0.9205, 0.3119, 0.9641, 0.3119, 0.1101, 0.7281, 0.0664, 0.7281, 0.0664, 0.6205, 0.1101, 0.6205, 0.8962, 0.1115, 0.8962, 0.06785, 0.9686, 0.06785, 0.9686, 0.1115, 0.3036, 0.7196, 0.2599, 0.7196, 0.2599, 0.6121, 0.3036, 0.6121, 0.6629, 0.6465, 0.7269, 0.7149, 0.7269, 0.7873, 0.6629, 0.7541, 0.00232, 0.954, 0.00232, 0.889, 0.07473, 0.889, 0.07473, 0.954, 0.5505, 0.6797, 0.6146, 0.6465, 0.6146, 0.7189, 0.5505, 0.7873, 0.7327, 0.9359, 0.7316, 0.8675, 0.8039, 0.8686, 0.805, 0.937, 0.7327, 0.7951, 0.805, 0.7962, 0.8039, 0.8686, 0.7316, 0.8675, 0.8721, 0.3119, 0.9158, 0.3119, 0.9158, 0.3843, 0.8721, 0.3843, 0.5068, 0.6797, 0.5505, 0.6797, 0.5505, 0.7873, 0.5068, 0.7873, 0.00232, 0.9977, 0.00232, 0.954, 0.07473, 0.954, 0.07473, 0.9977, 0.6192, 0.6465, 0.6629, 0.6465, 0.6629, 0.7541, 0.6192, 0.7541, 0.155, 0.2369, 0.1843, 0.2369, 0.1843, 0.3662, 0.155, 0.3662, 0.1487, 0.5905, 0.1194, 0.5905, 0.1194, 0.4612, 0.1487, 0.4612, 0.1986, 0.1652, 0.1651, 0.1987, 0.03584, 0.1987, 0.00232, 0.1652, 0.00232, 0.03586, 0.03584, 0.00232, 0.1651, 0.00232, 0.1986, 0.03586, 0.4967, 0.6464, 0.4674, 0.6464, 0.4674, 0.5171, 0.4967, 0.5171, 0.155, 0.4379, 0.1843, 0.4379, 0.1843, 0.5672, 0.155, 0.5672, 0.155, 0.3662, 0.1843, 0.3662, 0.1834, 0.3997, 0.1541, 0.3997, 0.1843, 0.4379, 0.155, 0.4379, 0.1541, 0.4043, 0.1834, 0.4043, 0.1834, 0.6007, 0.1541, 0.6007, 0.155, 0.5672, 0.1843, 0.5672, 0.1843, 0.2369, 0.155, 0.2369, 0.1541, 0.2033, 0.1834, 0.2033])
me_turrent_1.use_remesh_preserve_volume = False
me_turrent_1.use_remesh_preserve_attributes = False
me_turrent_1.use_mirror_vertex_groups = False
me_turrent_1.update()
me_cylinder_003 = bpy.data.meshes.new('Cylinder.003')
me_cylinder_003.from_pydata([(-0.005621, 1.002, 0.004246), (-0.005621, 0.8809, 0.3647), (0.3771, 0.9262, 0.004246), (0.3306, 0.8141, 0.3647), (0.7015, 0.7095, 0.004246), (0.6156, 0.6236, 0.3647), (0.9183, 0.385, 0.004246), (0.8061, 0.3386, 0.3647), (0.9944, 0.002348, 0.004246), (0.873, 0.002348, 0.3647), (0.9183, -0.3803, 0.004246), (0.8061, -0.3339, 0.3647), (0.7015, -0.7048, 0.004246), (0.6156, -0.6189, 0.3647), (0.3771, -0.9215, 0.004246), (0.3306, -0.8094, 0.3647), (-0.005621, -0.9977, 0.004246), (-0.005621, -0.8762, 0.3647), (-0.3883, -0.9215, 0.004246), (-0.3418, -0.8094, 0.3647), (-0.7127, -0.7048, 0.004246), (-0.6269, -0.6189, 0.3647), (-0.9295, -0.3803, 0.004246), (-0.8173, -0.3339, 0.3647), (-1.006, 0.002348, 0.004246), (-0.8842, 0.002348, 0.3647), (-0.9295, 0.385, 0.004246), (-0.8173, 0.3386, 0.3647), (-0.7127, 0.7095, 0.004246), (-0.6269, 0.6236, 0.3647), (-0.3883, 0.9262, 0.004246), (-0.3418, 0.8141, 0.3647), (0.3771, 0.9262, 0.3647), (-0.005621, 1.002, 0.3647), (0.7015, 0.7095, 0.3647), (0.9183, 0.385, 0.3647), (0.9944, 0.002348, 0.3647), (0.9183, -0.3803, 0.3647), (0.7015, -0.7048, 0.3647), (0.3771, -0.9215, 0.3647), (-0.005621, -0.9977, 0.3647), (-0.3883, -0.9215, 0.3647), (-0.7127, -0.7048, 0.3647), (-0.9295, -0.3803, 0.3647), (-1.006, 0.002348, 0.3647), (-0.9295, 0.385, 0.3647), (-0.7127, 0.7095, 0.3647), (-0.3883, 0.9262, 0.3647), (-0.005621, -0.8762, 0.3447), (-0.005621, 0.1073, 2.649), (0.03453, 0.09927, 2.649), (0.06856, 0.07653, 2.649), (0.0913, 0.04249, 2.649), (0.09929, 0.002348, 2.649), (0.0913, -0.0378, 2.649), (0.06856, -0.07183, 2.649), (0.03453, -0.09457, 2.649), (-0.005621, -0.1026, 2.649), (-0.04577, -0.09457, 2.649), (-0.0798, -0.07183, 2.649), (-0.1025, -0.0378, 2.649), (-0.1105, 0.002348, 2.649), (-0.1025, 0.04249, 2.649), (-0.0798, 0.07653, 2.649), (-0.04577, 0.09927, 2.649), (-0.001142, 0.001069, 2.571), (-0.001142, -0.003232, 3.121), (0.08734, 0.1025, 3.085), (0.1521, 0.1805, 2.985), (0.1758, 0.2098, 2.848), (0.1521, 0.1826, 2.71), (0.08734, 0.1062, 2.609), (0.1344, 0.02096, 3.085), (0.2337, 0.03924, 2.984), (0.27, 0.04672, 2.847), (0.2337, 0.04139, 2.709), (0.1344, 0.02468, 2.608), (0.1181, -0.07177, 3.084), (0.2053, -0.1214, 2.983), (0.2373, -0.1387, 2.845), (0.2053, -0.1192, 2.708), (0.1181, -0.06804, 2.607), (0.04594, -0.1323, 3.084), (0.0804, -0.2262, 2.982), (0.09302, -0.2598, 2.844), (0.0804, -0.224, 2.707), (0.04594, -0.1286, 2.607), (-0.04822, -0.1323, 3.084), (-0.08268, -0.2262, 2.982), (-0.0953, -0.2598, 2.844), (-0.08268, -0.224, 2.707), (-0.04822, -0.1286, 2.607), (-0.1203, -0.07177, 3.084), (-0.2076, -0.1214, 2.983), (-0.2396, -0.1387, 2.845), (-0.2076, -0.1192, 2.708), (-0.1203, -0.06804, 2.607), (-0.1367, 0.02096, 3.085), (-0.2359, 0.03924, 2.984), (-0.2723, 0.04672, 2.847), (-0.2359, 0.04139, 2.709), (-0.1367, 0.02468, 2.608), (-0.08962, 0.1025, 3.085), (-0.1544, 0.1805, 2.985), (-0.1781, 0.2098, 2.848), (-0.1544, 0.1826, 2.71), (-0.08962, 0.1062, 2.609), (-0.001142, 0.1347, 3.086), (-0.001142, 0.2363, 2.986), (-0.001142, 0.2742, 2.848), (-0.001142, 0.2384, 2.71), (-0.001142, 0.1384, 2.609), (-0.005621, 0.8809, 0.3647), (0.3306, 0.8141, 0.3647), (0.6156, 0.6236, 0.3647), (0.8061, 0.3386, 0.3647), (0.873, 0.002348, 0.3647), (0.8061, -0.3339, 0.3647), (0.6156, -0.6189, 0.3647), (0.3306, -0.8094, 0.3647), (-0.3418, -0.8094, 0.3647), (-0.6269, -0.6189, 0.3647), (-0.8173, -0.3339, 0.3647), (-0.8842, 0.002348, 0.3647), (-0.8173, 0.3386, 0.3647), (-0.6269, 0.6236, 0.3647), (-0.3418, 0.8141, 0.3647), (-0.005621, -0.8762, 0.3447), (-0.005621, 0.1073, 2.649), (0.03453, 0.09927, 2.649), (0.06856, 0.07653, 2.649), (0.0913, 0.04249, 2.649), (0.09929, 0.002348, 2.649), (0.0913, -0.0378, 2.649), (0.06856, -0.07183, 2.649), (0.03453, -0.09457, 2.649), (-0.005621, -0.1026, 2.649), (-0.04577, -0.09457, 2.649), (-0.0798, -0.07183, 2.649), (-0.1025, -0.0378, 2.649), (-0.1105, 0.002348, 2.649), (-0.1025, 0.04249, 2.649), (-0.0798, 0.07653, 2.649), (-0.04577, 0.09927, 2.649), (-0.005621, -0.781, 0.6459), (-0.005621, -0.6843, 0.9314), (-0.005621, -0.5876, 1.217), (-0.005621, -0.4909, 1.502), (-0.005621, -0.3942, 1.788), (-0.005621, -0.2974, 2.073), (-0.005621, -0.2007, 2.359), (-0.08334, -0.1853, 2.359), (-0.1203, -0.2746, 2.073), (-0.1574, -0.364, 1.788), (-0.1944, -0.4533, 1.502), (-0.2314, -0.5427, 1.217), (-0.2684, -0.632, 0.9314), (-0.3054, -0.7214, 0.6459), (0.2942, 0.7261, 0.6459), (0.2571, 0.6367, 0.9314), (0.2201, 0.5474, 1.217), (0.1831, 0.458, 1.502), (0.1461, 0.3687, 1.788), (0.1091, 0.2793, 2.073), (0.0721, 0.19, 2.359), (0.138, 0.146, 2.359), (0.2064, 0.2143, 2.073), (0.2747, 0.2827, 1.788), (0.3431, 0.3511, 1.502), (0.4115, 0.4195, 1.217), (0.4799, 0.4879, 0.9314), (0.5483, 0.5563, 0.6459), (-0.1492, -0.1413, 2.359), (-0.2176, -0.2096, 2.073), (-0.286, -0.278, 1.788), (-0.3544, -0.3464, 1.502), (-0.4228, -0.4148, 1.217), (-0.4911, -0.4832, 0.9314), (-0.5595, -0.5516, 0.6459), (0.182, 0.08007, 2.359), (0.2714, 0.1171, 2.073), (0.3607, 0.1541, 1.788), (0.45, 0.1911, 1.502), (0.5394, 0.2281, 1.217), (0.6287, 0.2651, 0.9314), (0.7181, 0.3021, 0.6459), (-0.1932, -0.07537, 2.359), (-0.2826, -0.1124, 2.073), (-0.3719, -0.1494, 1.788), (-0.4613, -0.1864, 1.502), (-0.5506, -0.2234, 1.217), (-0.64, -0.2604, 0.9314), (-0.7293, -0.2974, 0.6459), (0.1975, 0.002348, 2.359), (0.2942, 0.002348, 2.073), (0.3909, 0.002348, 1.788), (0.4876, 0.002348, 1.502), (0.5843, 0.002348, 1.217), (0.681, 0.002348, 0.9314), (0.7777, 0.002348, 0.6459), (-0.2087, 0.002348, 2.359), (-0.3054, 0.002348, 2.073), (-0.4021, 0.002348, 1.788), (-0.4988, 0.002348, 1.502), (-0.5955, 0.002348, 1.217), (-0.6923, 0.002348, 0.9314), (-0.789, 0.002348, 0.6459), (0.182, -0.07537, 2.359), (0.2714, -0.1124, 2.073), (0.3607, -0.1494, 1.788), (0.45, -0.1864, 1.502), (0.5394, -0.2234, 1.217), (0.6287, -0.2604, 0.9314), (0.7181, -0.2974, 0.6459), (-0.1932, 0.08007, 2.359), (-0.2826, 0.1171, 2.073), (-0.3719, 0.1541, 1.788), (-0.4613, 0.1911, 1.502), (-0.5506, 0.2281, 1.217), (-0.64, 0.2651, 0.9314), (-0.7293, 0.3021, 0.6459), (0.138, -0.1413, 2.359), (0.2064, -0.2096, 2.073), (0.2747, -0.278, 1.788), (0.3431, -0.3464, 1.502), (0.4115, -0.4148, 1.217), (0.4799, -0.4832, 0.9314), (0.5483, -0.5516, 0.6459), (-0.1492, 0.146, 2.359), (-0.2176, 0.2143, 2.073), (-0.286, 0.2827, 1.788), (-0.3544, 0.3511, 1.502), (-0.4228, 0.4195, 1.217), (-0.4911, 0.4879, 0.9314), (-0.5595, 0.5563, 0.6459), (0.0721, -0.1853, 2.359), (0.1091, -0.2746, 2.073), (0.1461, -0.364, 1.788), (0.1831, -0.4533, 1.502), (0.2201, -0.5427, 1.217), (0.2571, -0.632, 0.9314), (0.2942, -0.7214, 0.6459), (-0.08334, 0.19, 2.359), (-0.1203, 0.2793, 2.073), (-0.1574, 0.3687, 1.788), (-0.1944, 0.458, 1.502), (-0.2314, 0.5474, 1.217), (-0.2684, 0.6367, 0.9314), (-0.3054, 0.7261, 0.6459), (-0.005621, 0.7857, 0.6459), (-0.005621, 0.689, 0.9314), (-0.005621, 0.5923, 1.217), (-0.005621, 0.4956, 1.502), (-0.005621, 0.3989, 1.788), (-0.005621, 0.3021, 2.073), (-0.005621, 0.2054, 2.359)], [], [(0, 33, 32, 2), (2, 32, 34, 4), (4, 34, 35, 6), (6, 35, 36, 8), (8, 36, 37, 10), (10, 37, 38, 12), (12, 38, 39, 14), (14, 39, 40, 16), (16, 40, 41, 18), (18, 41, 42, 20), (20, 42, 43, 22), (22, 43, 44, 24), (24, 44, 45, 26), (26, 45, 46, 28), (28, 46, 47, 30), (30, 47, 33, 0), (0, 2, 4, 6, 8, 10, 12, 14, 16, 18, 20, 22, 24, 26, 28, 30), (1, 3, 32, 33), (3, 5, 34, 32), (5, 7, 35, 34), (7, 9, 36, 35), (9, 11, 37, 36), (11, 13, 38, 37), (13, 15, 39, 38), (15, 17, 40, 39), (17, 19, 41, 40), (19, 21, 42, 41), (21, 23, 43, 42), (23, 25, 44, 43), (25, 27, 45, 44), (27, 29, 46, 45), (29, 31, 47, 46), (31, 1, 33, 47), (17, 15, 48), (19, 17, 48), (50, 49, 64, 63, 62, 61, 60, 59, 58, 57, 56, 55, 54, 53, 52, 51), (111, 110, 70, 71), (109, 108, 68, 69), (107, 66, 67), (65, 111, 71), (110, 109, 69, 70), (108, 107, 67, 68), (69, 68, 73, 74), (67, 66, 72), (65, 71, 76), (70, 69, 74, 75), (68, 67, 72, 73), (71, 70, 75, 76), (72, 66, 77), (65, 76, 81), (75, 74, 79, 80), (73, 72, 77, 78), (76, 75, 80, 81), (74, 73, 78, 79), (65, 81, 86), (80, 79, 84, 85), (78, 77, 82, 83), (81, 80, 85, 86), (79, 78, 83, 84), (77, 66, 82), (65, 86, 91), (85, 84, 89, 90), (83, 82, 87, 88), (86, 85, 90, 91), (84, 83, 88, 89), (82, 66, 87), (65, 91, 96), (90, 89, 94, 95), (88, 87, 92, 93), (91, 90, 95, 96), (89, 88, 93, 94), (87, 66, 92), (95, 94, 99, 100), (93, 92, 97, 98), (96, 95, 100, 101), (94, 93, 98, 99), (92, 66, 97), (65, 96, 101), (98, 97, 102, 103), (101, 100, 105, 106), (99, 98, 103, 104), (97, 66, 102), (65, 101, 106), (100, 99, 104, 105), (106, 105, 110, 111), (104, 103, 108, 109), (102, 66, 107), (65, 106, 111), (105, 104, 109, 110), (103, 102, 107, 108), (151, 150, 136, 137), (165, 164, 129, 130), (172, 151, 137, 138), (179, 165, 130, 131), (186, 172, 138, 139), (193, 179, 131, 132), (200, 186, 139, 140), (207, 193, 132, 133), (214, 200, 140, 141), (221, 207, 133, 134), (228, 214, 141, 142), (235, 221, 134, 135), (242, 228, 142, 143), (150, 235, 135, 136), (164, 255, 128, 129), (255, 242, 143, 128), (112, 126, 248, 249), (249, 248, 247, 250), (250, 247, 246, 251), (251, 246, 245, 252), (252, 245, 244, 253), (253, 244, 243, 254), (254, 243, 242, 255), (113, 112, 249, 158), (158, 249, 250, 159), (159, 250, 251, 160), (160, 251, 252, 161), (161, 252, 253, 162), (162, 253, 254, 163), (163, 254, 255, 164), (127, 119, 241, 144), (144, 241, 240, 145), (145, 240, 239, 146), (146, 239, 238, 147), (147, 238, 237, 148), (148, 237, 236, 149), (149, 236, 235, 150), (126, 125, 234, 248), (248, 234, 233, 247), (247, 233, 232, 246), (246, 232, 231, 245), (245, 231, 230, 244), (244, 230, 229, 243), (243, 229, 228, 242), (119, 118, 227, 241), (241, 227, 226, 240), (240, 226, 225, 239), (239, 225, 224, 238), (238, 224, 223, 237), (237, 223, 222, 236), (236, 222, 221, 235), (125, 124, 220, 234), (234, 220, 219, 233), (233, 219, 218, 232), (232, 218, 217, 231), (231, 217, 216, 230), (230, 216, 215, 229), (229, 215, 214, 228), (118, 117, 213, 227), (227, 213, 212, 226), (226, 212, 211, 225), (225, 211, 210, 224), (224, 210, 209, 223), (223, 209, 208, 222), (222, 208, 207, 221), (124, 123, 206, 220), (220, 206, 205, 219), (219, 205, 204, 218), (218, 204, 203, 217), (217, 203, 202, 216), (216, 202, 201, 215), (215, 201, 200, 214), (117, 116, 199, 213), (213, 199, 198, 212), (212, 198, 197, 211), (211, 197, 196, 210), (210, 196, 195, 209), (209, 195, 194, 208), (208, 194, 193, 207), (123, 122, 192, 206), (206, 192, 191, 205), (205, 191, 190, 204), (204, 190, 189, 203), (203, 189, 188, 202), (202, 188, 187, 201), (201, 187, 186, 200), (116, 115, 185, 199), (199, 185, 184, 198), (198, 184, 183, 197), (197, 183, 182, 196), (196, 182, 181, 195), (195, 181, 180, 194), (194, 180, 179, 193), (122, 121, 178, 192), (192, 178, 177, 191), (191, 177, 176, 190), (190, 176, 175, 189), (189, 175, 174, 188), (188, 174, 173, 187), (187, 173, 172, 186), (115, 114, 171, 185), (185, 171, 170, 184), (184, 170, 169, 183), (183, 169, 168, 182), (182, 168, 167, 181), (181, 167, 166, 180), (180, 166, 165, 179), (121, 120, 157, 178), (178, 157, 156, 177), (177, 156, 155, 176), (176, 155, 154, 175), (175, 154, 153, 174), (174, 153, 152, 173), (173, 152, 151, 172), (114, 113, 158, 171), (171, 158, 159, 170), (170, 159, 160, 169), (169, 160, 161, 168), (168, 161, 162, 167), (167, 162, 163, 166), (166, 163, 164, 165), (120, 127, 144, 157), (157, 144, 145, 156), (156, 145, 146, 155), (155, 146, 147, 154), (154, 147, 148, 153), (153, 148, 149, 152), (152, 149, 150, 151)])
me_cylinder_003.polygons.foreach_set('use_smooth', [True] * 218)
_uv = me_cylinder_003.uv_layers.new(name='UVMap')
_uv.uv.foreach_set('vector', [0.6297, 0.8522, 0.6655, 0.8522, 0.6656, 0.8883, 0.6297, 0.8883, 0.6297, 0.8883, 0.6656, 0.8883, 0.6656, 0.9161, 0.6298, 0.9161, 0.7373, 0.916, 0.7015, 0.916, 0.7015, 0.8883, 0.7373, 0.8883, 0.7373, 0.8883, 0.7015, 0.8883, 0.7015, 0.8523, 0.7373, 0.8523, 0.7373, 0.8523, 0.7015, 0.8523, 0.7015, 0.8135, 0.7373, 0.8135, 0.7373, 0.8135, 0.7015, 0.8135, 0.7015, 0.7778, 0.7373, 0.7778, 0.5942, 0.7778, 0.6297, 0.7778, 0.6266, 0.81, 0.5912, 0.81, 0.5912, 0.81, 0.6266, 0.81, 0.6256, 0.8481, 0.5901, 0.8481, 0.5901, 0.8481, 0.6256, 0.8481, 0.6266, 0.8862, 0.5912, 0.8862, 0.5912, 0.8862, 0.6266, 0.8862, 0.6297, 0.9184, 0.5942, 0.9184, 0.7015, 0.916, 0.6656, 0.916, 0.6656, 0.8802, 0.7015, 0.8802, 0.7015, 0.8802, 0.6656, 0.8802, 0.6656, 0.8414, 0.7014, 0.8414, 0.7014, 0.8414, 0.6656, 0.8414, 0.6656, 0.8055, 0.7015, 0.8055, 0.7015, 0.8055, 0.6656, 0.8055, 0.6656, 0.7778, 0.7015, 0.7778, 0.6298, 0.7778, 0.6656, 0.7778, 0.6656, 0.8134, 0.6297, 0.8134, 0.6297, 0.8134, 0.6656, 0.8134, 0.6655, 0.8522, 0.6297, 0.8522, 0.9802, 0.6996, 0.9654, 0.7355, 0.9379, 0.7629, 0.9021, 0.7778, 0.8633, 0.7778, 0.8274, 0.7629, 0.8, 0.7355, 0.7852, 0.6996, 0.7852, 0.6608, 0.8, 0.625, 0.8274, 0.5975, 0.8633, 0.5827, 0.9021, 0.5827, 0.9379, 0.5975, 0.9654, 0.625, 0.9802, 0.6608, 0.7047, 0.5945, 0.6706, 0.5945, 0.6682, 0.5827, 0.707, 0.5827, 0.6706, 0.5945, 0.6391, 0.6076, 0.6324, 0.5975, 0.6682, 0.5827, 0.6391, 0.6076, 0.615, 0.6317, 0.6049, 0.625, 0.6324, 0.5975, 0.615, 0.6317, 0.6019, 0.6632, 0.5901, 0.6608, 0.6049, 0.625, 0.6019, 0.6632, 0.6019, 0.6973, 0.5901, 0.6996, 0.5901, 0.6608, 0.6019, 0.6973, 0.615, 0.7288, 0.6049, 0.7355, 0.5901, 0.6996, 0.615, 0.7288, 0.6391, 0.7529, 0.6324, 0.7629, 0.6049, 0.7355, 0.6391, 0.7529, 0.6706, 0.7659, 0.6682, 0.7778, 0.6324, 0.7629, 0.6706, 0.7659, 0.7047, 0.7659, 0.707, 0.7778, 0.6682, 0.7778, 0.7047, 0.7659, 0.7362, 0.7529, 0.7429, 0.7629, 0.707, 0.7778, 0.7362, 0.7529, 0.7603, 0.7288, 0.7703, 0.7355, 0.7429, 0.7629, 0.7603, 0.7288, 0.7733, 0.6973, 0.7852, 0.6996, 0.7703, 0.7355, 0.7733, 0.6973, 0.7733, 0.6632, 0.7852, 0.6608, 0.7852, 0.6996, 0.7733, 0.6632, 0.7603, 0.6317, 0.7703, 0.625, 0.7852, 0.6608, 0.7603, 0.6317, 0.7362, 0.6076, 0.7429, 0.5975, 0.7703, 0.625, 0.7362, 0.6076, 0.7047, 0.5945, 0.707, 0.5827, 0.7429, 0.5975, 0.8851, 0.8526, 0.885, 0.8867, 0.8831, 0.8526, 0.8851, 0.821, 0.8851, 0.8526, 0.8831, 0.8526, 0.8749, 0.8414, 0.8708, 0.8414, 0.867, 0.8399, 0.8642, 0.837, 0.8626, 0.8332, 0.8626, 0.8292, 0.8642, 0.8254, 0.867, 0.8225, 0.8708, 0.821, 0.8749, 0.821, 0.8786, 0.8225, 0.8815, 0.8254, 0.8831, 0.8292, 0.8831, 0.8332, 0.8815, 0.837, 0.8786, 0.8399, 0.7587, 0.8146, 0.7569, 0.8245, 0.7429, 0.8164, 0.7506, 0.8099, 0.8441, 0.8448, 0.8448, 0.8584, 0.8308, 0.8584, 0.828, 0.8447, 0.7474, 0.8478, 0.7611, 0.8478, 0.7506, 0.8566, 0.761, 0.8011, 0.7587, 0.8146, 0.7506, 0.8099, 0.8448, 0.831, 0.8441, 0.8448, 0.828, 0.8447, 0.8308, 0.831, 0.7373, 0.8478, 0.7474, 0.8478, 0.7506, 0.8566, 0.7429, 0.8631, 0.8234, 0.8146, 0.8134, 0.8245, 0.803, 0.8179, 0.8114, 0.807, 0.7506, 0.8566, 0.7611, 0.8478, 0.7587, 0.8613, 0.761, 0.8011, 0.7506, 0.8099, 0.7473, 0.8011, 0.828, 0.8013, 0.8234, 0.8146, 0.8114, 0.807, 0.8176, 0.7948, 0.7429, 0.8631, 0.7506, 0.8566, 0.7587, 0.8613, 0.7569, 0.8712, 0.7506, 0.8099, 0.7429, 0.8164, 0.7373, 0.8011, 0.7473, 0.8011, 0.7587, 0.8613, 0.7611, 0.8478, 0.7679, 0.8597, 0.761, 0.8011, 0.7473, 0.8011, 0.7506, 0.7923, 0.8176, 0.7948, 0.8114, 0.807, 0.7956, 0.797, 0.8039, 0.7861, 0.803, 0.8179, 0.7946, 0.8245, 0.7867, 0.8195, 0.7893, 0.8092, 0.82, 0.7844, 0.8176, 0.7948, 0.8039, 0.7861, 0.8121, 0.7794, 0.8114, 0.807, 0.803, 0.8179, 0.7893, 0.8092, 0.7956, 0.797, 0.761, 0.8011, 0.7506, 0.7923, 0.7587, 0.7877, 0.8039, 0.7861, 0.7956, 0.797, 0.7833, 0.7893, 0.7933, 0.7794, 0.7729, 0.8684, 0.7679, 0.8597, 0.774, 0.8525, 0.7833, 0.8559, 0.7506, 0.7923, 0.7429, 0.7859, 0.7569, 0.7778, 0.7587, 0.7877, 0.8358, 0.821, 0.828, 0.8092, 0.8377, 0.8012, 0.847, 0.8118, 0.7679, 0.8597, 0.7611, 0.8478, 0.774, 0.8525, 0.761, 0.8011, 0.7587, 0.7877, 0.7679, 0.7893, 0.8573, 0.8199, 0.847, 0.8118, 0.8599, 0.7982, 0.8685, 0.8081, 0.8377, 0.8012, 0.8318, 0.7909, 0.8383, 0.7842, 0.8489, 0.7895, 0.7587, 0.7877, 0.7569, 0.7778, 0.7729, 0.7806, 0.7679, 0.7893, 0.847, 0.8118, 0.8377, 0.8012, 0.8489, 0.7895, 0.8599, 0.7982, 0.774, 0.8525, 0.7611, 0.8478, 0.774, 0.8431, 0.761, 0.8011, 0.7679, 0.7893, 0.7739, 0.7965, 0.818, 0.8245, 0.828, 0.8344, 0.8157, 0.8421, 0.8074, 0.8312, 0.7833, 0.8397, 0.774, 0.8431, 0.7679, 0.836, 0.7729, 0.8273, 0.7679, 0.7893, 0.7729, 0.7806, 0.7833, 0.793, 0.7739, 0.7965, 0.8599, 0.7982, 0.8489, 0.7895, 0.8563, 0.7794, 0.8685, 0.7866, 0.774, 0.8431, 0.7611, 0.8478, 0.7679, 0.836, 0.8074, 0.8312, 0.8157, 0.8421, 0.7999, 0.8521, 0.7937, 0.8399, 0.822, 0.8543, 0.8246, 0.8646, 0.8167, 0.8696, 0.8083, 0.863, 0.7993, 0.8245, 0.8074, 0.8312, 0.7937, 0.8399, 0.7913, 0.8295, 0.8157, 0.8421, 0.822, 0.8543, 0.8083, 0.863, 0.7999, 0.8521, 0.7679, 0.836, 0.7611, 0.8478, 0.7587, 0.8343, 0.761, 0.8011, 0.7739, 0.7965, 0.7739, 0.8058, 0.7569, 0.8245, 0.7587, 0.8343, 0.7506, 0.839, 0.7429, 0.8326, 0.7739, 0.8058, 0.7833, 0.8092, 0.7729, 0.8217, 0.7679, 0.813, 0.7999, 0.8521, 0.8083, 0.863, 0.798, 0.8696, 0.7879, 0.8597, 0.7587, 0.8343, 0.7611, 0.8478, 0.7506, 0.839, 0.761, 0.8011, 0.7739, 0.8058, 0.7679, 0.813, 0.7937, 0.8399, 0.7999, 0.8521, 0.7879, 0.8597, 0.7833, 0.8464, 0.8559, 0.821, 0.8608, 0.831, 0.8448, 0.831, 0.8467, 0.821, 0.8626, 0.8448, 0.8608, 0.8584, 0.8448, 0.8584, 0.8441, 0.8448, 0.7506, 0.839, 0.7611, 0.8478, 0.7474, 0.8478, 0.761, 0.8011, 0.7679, 0.813, 0.7587, 0.8146, 0.8608, 0.831, 0.8626, 0.8448, 0.8441, 0.8448, 0.8448, 0.831, 0.8608, 0.8584, 0.8558, 0.8684, 0.8466, 0.8684, 0.8448, 0.8584, 0.4276, 0.7155, 0.4214, 0.7144, 0.4272, 0.6908, 0.4304, 0.6914, 0.2402, 0.8607, 0.2456, 0.8584, 0.2536, 0.8813, 0.2508, 0.8825, 0.4334, 0.7157, 0.4276, 0.7155, 0.4304, 0.6914, 0.4334, 0.6915, 0.1579, 0.8559, 0.1626, 0.8561, 0.1626, 0.8802, 0.1602, 0.88, 0.3315, 0.714, 0.3273, 0.7119, 0.3368, 0.6898, 0.339, 0.6909, 0.1521, 0.8567, 0.1579, 0.8559, 0.1602, 0.88, 0.1572, 0.8805, 0.3372, 0.7155, 0.3315, 0.714, 0.339, 0.6909, 0.3419, 0.6917, 0.1461, 0.8584, 0.1521, 0.8567, 0.1572, 0.8805, 0.1541, 0.8813, 0.3434, 0.7163, 0.3372, 0.7155, 0.3419, 0.6917, 0.3451, 0.6921, 0.1407, 0.8607, 0.1461, 0.8584, 0.1541, 0.8813, 0.1513, 0.8825, 0.3493, 0.7163, 0.3434, 0.7163, 0.3451, 0.6921, 0.3481, 0.6921, 0.1368, 0.8634, 0.1407, 0.8607, 0.1513, 0.8825, 0.1493, 0.8839, 0.3539, 0.7155, 0.3493, 0.7163, 0.3481, 0.6921, 0.3505, 0.6917, 0.4214, 0.7144, 0.4158, 0.7125, 0.4243, 0.6898, 0.4272, 0.6908, 0.2456, 0.8584, 0.2517, 0.8567, 0.2567, 0.8805, 0.2536, 0.8813, 0.2517, 0.8567, 0.2575, 0.8559, 0.2597, 0.88, 0.2567, 0.8805, 0.2168, 0.6933, 0.2419, 0.6898, 0.2441, 0.7133, 0.2217, 0.7163, 0.2217, 0.7163, 0.2441, 0.7133, 0.2463, 0.737, 0.2267, 0.7397, 0.2267, 0.7397, 0.2463, 0.737, 0.2486, 0.7608, 0.2317, 0.7631, 0.2317, 0.7631, 0.2486, 0.7608, 0.2508, 0.7846, 0.2367, 0.7865, 0.2367, 0.7865, 0.2508, 0.7846, 0.253, 0.8084, 0.2417, 0.8099, 0.2417, 0.8099, 0.253, 0.8084, 0.2553, 0.8321, 0.2467, 0.8333, 0.2467, 0.8333, 0.2553, 0.8321, 0.2575, 0.8559, 0.2517, 0.8567, 0.1906, 0.7006, 0.2168, 0.6933, 0.2217, 0.7163, 0.1983, 0.7229, 0.1983, 0.7229, 0.2217, 0.7163, 0.2267, 0.7397, 0.2062, 0.7455, 0.2062, 0.7455, 0.2267, 0.7397, 0.2317, 0.7631, 0.2141, 0.7681, 0.2141, 0.7681, 0.2317, 0.7631, 0.2367, 0.7865, 0.222, 0.7906, 0.222, 0.7906, 0.2367, 0.7865, 0.2417, 0.8099, 0.2299, 0.8132, 0.2299, 0.8132, 0.2417, 0.8099, 0.2467, 0.8333, 0.2377, 0.8358, 0.2377, 0.8358, 0.2467, 0.8333, 0.2517, 0.8567, 0.2456, 0.8584, 0.3811, 0.878, 0.3572, 0.8687, 0.3655, 0.8467, 0.387, 0.8537, 0.387, 0.8537, 0.3655, 0.8467, 0.3739, 0.8243, 0.3927, 0.8305, 0.3927, 0.8305, 0.3739, 0.8243, 0.3823, 0.802, 0.3984, 0.8072, 0.3984, 0.8072, 0.3823, 0.802, 0.3906, 0.7796, 0.4042, 0.784, 0.4042, 0.784, 0.3906, 0.7796, 0.399, 0.7573, 0.4099, 0.7608, 0.4099, 0.7608, 0.399, 0.7573, 0.4074, 0.7349, 0.4157, 0.7376, 0.4157, 0.7376, 0.4074, 0.7349, 0.4158, 0.7125, 0.4214, 0.7144, 0.2419, 0.6898, 0.2622, 0.6908, 0.2622, 0.7141, 0.2441, 0.7133, 0.2441, 0.7133, 0.2622, 0.7141, 0.2622, 0.7378, 0.2463, 0.737, 0.2463, 0.737, 0.2622, 0.7378, 0.2622, 0.7614, 0.2486, 0.7608, 0.2486, 0.7608, 0.2622, 0.7614, 0.2622, 0.7851, 0.2508, 0.7846, 0.2508, 0.7846, 0.2622, 0.7851, 0.2622, 0.8088, 0.253, 0.8084, 0.253, 0.8084, 0.2622, 0.8088, 0.2622, 0.8325, 0.2553, 0.8321, 0.3572, 0.7389, 0.3504, 0.7402, 0.3493, 0.7163, 0.3539, 0.7155, 0.05093, 0.722, 0.06775, 0.7107, 0.07803, 0.7319, 0.06304, 0.742, 0.06304, 0.742, 0.07803, 0.7319, 0.08847, 0.7534, 0.07533, 0.7622, 0.07533, 0.7622, 0.08847, 0.7534, 0.09891, 0.7748, 0.08762, 0.7824, 0.08762, 0.7824, 0.09891, 0.7748, 0.1094, 0.7963, 0.09991, 0.8027, 0.09991, 0.8027, 0.1094, 0.7963, 0.1198, 0.8178, 0.1122, 0.8229, 0.1122, 0.8229, 0.1198, 0.8178, 0.1302, 0.8393, 0.1245, 0.8431, 0.1245, 0.8431, 0.1302, 0.8393, 0.1407, 0.8607, 0.1368, 0.8634, 0.3572, 0.8829, 0.3318, 0.883, 0.3335, 0.8595, 0.3561, 0.8594, 0.3561, 0.8594, 0.3335, 0.8595, 0.3351, 0.8357, 0.355, 0.8356, 0.355, 0.8356, 0.3351, 0.8357, 0.3368, 0.8118, 0.3538, 0.8117, 0.3538, 0.8117, 0.3368, 0.8118, 0.3384, 0.7879, 0.3527, 0.7879, 0.3527, 0.7879, 0.3384, 0.7879, 0.3401, 0.7641, 0.3515, 0.764, 0.3515, 0.764, 0.3401, 0.7641, 0.3418, 0.7402, 0.3504, 0.7402, 0.3504, 0.7402, 0.3418, 0.7402, 0.3434, 0.7163, 0.3493, 0.7163, 0.06775, 0.7107, 0.09103, 0.7006, 0.09878, 0.7229, 0.07803, 0.7319, 0.07803, 0.7319, 0.09878, 0.7229, 0.1067, 0.7455, 0.08847, 0.7534, 0.08847, 0.7534, 0.1067, 0.7455, 0.1145, 0.7681, 0.09891, 0.7748, 0.09891, 0.7748, 0.1145, 0.7681, 0.1224, 0.7906, 0.1094, 0.7963, 0.1094, 0.7963, 0.1224, 0.7906, 0.1303, 0.8132, 0.1198, 0.8178, 0.1198, 0.8178, 0.1303, 0.8132, 0.1382, 0.8358, 0.1302, 0.8393, 0.1302, 0.8393, 0.1382, 0.8358, 0.1461, 0.8584, 0.1407, 0.8607, 0.3318, 0.883, 0.3049, 0.8795, 0.3094, 0.8563, 0.3335, 0.8595, 0.3335, 0.8595, 0.3094, 0.8563, 0.314, 0.8329, 0.3351, 0.8357, 0.3351, 0.8357, 0.314, 0.8329, 0.3187, 0.8094, 0.3368, 0.8118, 0.3368, 0.8118, 0.3187, 0.8094, 0.3233, 0.7859, 0.3384, 0.7879, 0.3384, 0.7879, 0.3233, 0.7859, 0.3279, 0.7625, 0.3401, 0.7641, 0.3401, 0.7641, 0.3279, 0.7625, 0.3326, 0.739, 0.3418, 0.7402, 0.3418, 0.7402, 0.3326, 0.739, 0.3372, 0.7155, 0.3434, 0.7163, 0.09103, 0.7006, 0.1172, 0.6933, 0.1221, 0.7163, 0.09878, 0.7229, 0.09878, 0.7229, 0.1221, 0.7163, 0.1271, 0.7397, 0.1067, 0.7455, 0.1067, 0.7455, 0.1271, 0.7397, 0.1321, 0.7631, 0.1145, 0.7681, 0.1145, 0.7681, 0.1321, 0.7631, 0.1371, 0.7865, 0.1224, 0.7906, 0.1224, 0.7906, 0.1371, 0.7865, 0.1421, 0.8099, 0.1303, 0.8132, 0.1303, 0.8132, 0.1421, 0.8099, 0.1471, 0.8333, 0.1382, 0.8358, 0.1382, 0.8358, 0.1471, 0.8333, 0.1521, 0.8567, 0.1461, 0.8584, 0.3049, 0.8795, 0.2804, 0.8727, 0.2876, 0.8504, 0.3094, 0.8563, 0.3094, 0.8563, 0.2876, 0.8504, 0.2949, 0.8276, 0.314, 0.8329, 0.314, 0.8329, 0.2949, 0.8276, 0.3022, 0.8049, 0.3187, 0.8094, 0.3187, 0.8094, 0.3022, 0.8049, 0.3096, 0.7822, 0.3233, 0.7859, 0.3233, 0.7859, 0.3096, 0.7822, 0.3169, 0.7594, 0.3279, 0.7625, 0.3279, 0.7625, 0.3169, 0.7594, 0.3242, 0.7367, 0.3326, 0.739, 0.3326, 0.739, 0.3242, 0.7367, 0.3315, 0.714, 0.3372, 0.7155, 0.1172, 0.6933, 0.1424, 0.6898, 0.1446, 0.7133, 0.1221, 0.7163, 0.1221, 0.7163, 0.1446, 0.7133, 0.1468, 0.737, 0.1271, 0.7397, 0.1271, 0.7397, 0.1468, 0.737, 0.149, 0.7608, 0.1321, 0.7631, 0.1321, 0.7631, 0.149, 0.7608, 0.1512, 0.7846, 0.1371, 0.7865, 0.1371, 0.7865, 0.1512, 0.7846, 0.1535, 0.8084, 0.1421, 0.8099, 0.1421, 0.8099, 0.1535, 0.8084, 0.1557, 0.8321, 0.1471, 0.8333, 0.1471, 0.8333, 0.1557, 0.8321, 0.1579, 0.8559, 0.1521, 0.8567, 0.2804, 0.8727, 0.2622, 0.8639, 0.2713, 0.8425, 0.2876, 0.8504, 0.2876, 0.8504, 0.2713, 0.8425, 0.2807, 0.8207, 0.2949, 0.8276, 0.2949, 0.8276, 0.2807, 0.8207, 0.29, 0.799, 0.3022, 0.8049, 0.3022, 0.8049, 0.29, 0.799, 0.2993, 0.7772, 0.3096, 0.7822, 0.3096, 0.7822, 0.2993, 0.7772, 0.3087, 0.7554, 0.3169, 0.7594, 0.3169, 0.7594, 0.3087, 0.7554, 0.318, 0.7337, 0.3242, 0.7367, 0.3242, 0.7367, 0.318, 0.7337, 0.3273, 0.7119, 0.3315, 0.714, 0.1424, 0.6898, 0.1626, 0.6908, 0.1626, 0.7141, 0.1446, 0.7133, 0.1626, 0.742, 0.1776, 0.7319, 0.188, 0.7534, 0.1749, 0.7622, 0.1749, 0.7622, 0.188, 0.7534, 0.1985, 0.7748, 0.1872, 0.7824, 0.1872, 0.7824, 0.1985, 0.7748, 0.2089, 0.7963, 0.1995, 0.8027, 0.1512, 0.7846, 0.1626, 0.7851, 0.1626, 0.8088, 0.1535, 0.8084, 0.1535, 0.8084, 0.1626, 0.8088, 0.1626, 0.8325, 0.1557, 0.8321, 0.1557, 0.8321, 0.1626, 0.8325, 0.1626, 0.8561, 0.1579, 0.8559, 0.4334, 0.8825, 0.4081, 0.8814, 0.4108, 0.858, 0.4334, 0.859, 0.4334, 0.859, 0.4108, 0.858, 0.4136, 0.8343, 0.4334, 0.8351, 0.4334, 0.8351, 0.4136, 0.8343, 0.4164, 0.8105, 0.4334, 0.8113, 0.4334, 0.8113, 0.4164, 0.8105, 0.4192, 0.7868, 0.4334, 0.7874, 0.4334, 0.7874, 0.4192, 0.7868, 0.422, 0.763, 0.4334, 0.7635, 0.4334, 0.7635, 0.422, 0.763, 0.4248, 0.7392, 0.4334, 0.7396, 0.4334, 0.7396, 0.4248, 0.7392, 0.4276, 0.7155, 0.4334, 0.7157, 0.1673, 0.7107, 0.1906, 0.7006, 0.1983, 0.7229, 0.1776, 0.7319, 0.1776, 0.7319, 0.1983, 0.7229, 0.2062, 0.7455, 0.188, 0.7534, 0.188, 0.7534, 0.2062, 0.7455, 0.2141, 0.7681, 0.1985, 0.7748, 0.1985, 0.7748, 0.2141, 0.7681, 0.222, 0.7906, 0.2089, 0.7963, 0.2089, 0.7963, 0.222, 0.7906, 0.2299, 0.8132, 0.2194, 0.8178, 0.2194, 0.8178, 0.2299, 0.8132, 0.2377, 0.8358, 0.2298, 0.8393, 0.2298, 0.8393, 0.2377, 0.8358, 0.2456, 0.8584, 0.2402, 0.8607, 0.4081, 0.8814, 0.3811, 0.878, 0.387, 0.8537, 0.4108, 0.858, 0.4108, 0.858, 0.387, 0.8537, 0.3927, 0.8305, 0.4136, 0.8343, 0.4136, 0.8343, 0.3927, 0.8305, 0.3984, 0.8072, 0.4164, 0.8105, 0.4164, 0.8105, 0.3984, 0.8072, 0.4042, 0.784, 0.4192, 0.7868, 0.4192, 0.7868, 0.4042, 0.784, 0.4099, 0.7608, 0.422, 0.763, 0.422, 0.763, 0.4099, 0.7608, 0.4157, 0.7376, 0.4248, 0.7392, 0.4248, 0.7392, 0.4157, 0.7376, 0.4214, 0.7144, 0.4276, 0.7155])
me_cylinder_003.materials.append(mat_tex)
me_cylinder_003.use_remesh_preserve_volume = False
me_cylinder_003.use_remesh_preserve_attributes = False
me_cylinder_003.use_mirror_vertex_groups = False
me_cylinder_003.update()
arm_armature_003 = bpy.data.armatures.new('Armature.003')  # bones are not reproduced

# ---- objects
ob_present2 = bpy.data.objects.new('Present2', me_cube_006)
ob_present1 = bpy.data.objects.new('Present1', me_present1)
ob_turrent_3 = bpy.data.objects.new('Turrent_3', me_turrent_3)
ob_turrent_2 = bpy.data.objects.new('Turrent_2', me_turrent_2)
ob_turrent_1 = bpy.data.objects.new('Turrent_1', me_turrent_1)
ob_hat = bpy.data.objects.new('Hat', arm_armature_003)
ob_cylinder_003 = bpy.data.objects.new('Cylinder.003', me_cylinder_003)

# ---- transforms, parenting, visibility, modifiers, constraints
ob_present2.location = (-0.2511, -7.455, 0.9916)
ob_present2.hide_render = True
ob_present2.lineart.crease_threshold = 0.0
ob_present1.location = (-0.2511, -7.455, 0.9916)
ob_present1.hide_render = True
ob_present1.lineart.crease_threshold = 0.0
ob_turrent_3.location = (0.0001706, -3.517, 2.081)
ob_turrent_3.scale = (0.5, 0.5, 0.5)
ob_turrent_3.lineart.crease_threshold = 0.0
ob_turrent_2.location = (0.0001706, -3.517, 2.081)
ob_turrent_2.scale = (0.5, 0.5, 0.5)
ob_turrent_2.lineart.crease_threshold = 0.0
ob_turrent_1.location = (0.0001706, -3.517, 2.081)
ob_turrent_1.scale = (0.5, 0.5, 0.5)
ob_turrent_1.lineart.crease_threshold = 0.0
ob_hat.location = (0.001447, 0.004626, 0.2344)
ob_hat.lineart.crease_threshold = 0.0
ob_cylinder_003.parent = ob_hat
ob_cylinder_003.matrix_parent_inverse = Matrix(((1.0, 0.0, 0.0, -0.001447), (0.0, 1.0, 0.0, -0.004626), (0.0, 0.0, 1.0, -0.2344), (0.0, 0.0, 0.0, 1.0)))
ob_cylinder_003.location = (0.0, 0.0, 0.0)
ob_cylinder_003.scale = (1.191, 1.191, 1.191)
ob_cylinder_003.lineart.crease_threshold = 0.0
_vg = ob_cylinder_003.vertex_groups.new(name='Bone')
for _i, _w in zip([0, 1, 2, 3, 4, 5, 6, 7, 8, 9, 10, 11, 12, 13, 14, 15, 16, 17, 18, 19, 20, 21, 22, 23, 24, 25, 26, 27, 28, 29, 30, 31, 32, 33, 34, 35, 36, 37, 38, 39, 40, 41, 42, 43, 44, 45, 46, 47, 48, 112, 113, 114, 115, 116, 117, 118, 119, 120, 121, 122, 123, 124, 125, 126, 127, 144, 145, 146, 147, 148, 153, 154, 155, 156, 157, 158, 159, 160, 161, 162, 167, 168, 169, 170, 171, 174, 175, 176, 177, 178, 181, 182, 183, 184, 185, 188, 189, 190, 191, 192, 195, 196, 197, 198, 199, 202, 203, 204, 205, 206, 209, 210, 211, 212, 213, 216, 217, 218, 219, 220, 223, 224, 225, 226, 227, 230, 231, 232, 233, 234, 237, 238, 239, 240, 241, 244, 245, 246, 247, 248, 249, 250, 251, 252, 253], [1.0, 1.0, 1.0, 1.0, 1.0, 1.0, 1.0, 1.0, 1.0, 1.0, 1.0, 1.0, 1.0, 1.0, 1.0, 1.0, 1.0, 1.0, 1.0, 1.0, 1.0, 1.0, 1.0, 1.0, 1.0, 1.0, 1.0, 1.0, 1.0, 1.0, 1.0, 1.0, 1.0, 1.0, 1.0, 1.0, 1.0, 1.0, 1.0, 1.0, 1.0, 1.0, 1.0, 1.0, 1.0, 1.0, 1.0, 1.0, 0.8559, 1.0, 1.0, 1.0, 1.0, 1.0, 1.0, 1.0, 1.0, 1.0, 1.0, 1.0, 1.0, 1.0, 1.0, 1.0, 0.8559, 0.8247, 0.6851, 0.2782, 0.09684, 0.004361, 0.005013, 0.09748, 0.2789, 0.6845, 0.8239, 0.8263, 0.6865, 0.2766, 0.0954, 0.002896, 0.002398, 0.0949, 0.2761, 0.687, 0.8268, 0.005504, 0.09796, 0.2794, 0.6841, 0.8234, 0.002137, 0.09465, 0.2758, 0.6872, 0.8271, 0.005759, 0.0982, 0.2796, 0.6838, 0.8231, 0.002155, 0.09466, 0.2758, 0.6872, 0.8271, 0.005742, 0.09819, 0.2796, 0.6838, 0.8231, 0.002449, 0.09495, 0.2762, 0.6869, 0.8268, 0.005454, 0.09791, 0.2793, 0.6841, 0.8235, 0.002972, 0.09547, 0.2767, 0.6864, 0.8262, 0.004939, 0.0974, 0.2788, 0.6846, 0.824, 0.003644, 0.09613, 0.2774, 0.6858, 0.8254, 0.004272, 0.09675, 0.2781, 0.6852, 0.8248, 0.8256, 0.6859, 0.2773, 0.09605, 0.003555]): _vg.add([_i], _w, 'REPLACE')
_vg = ob_cylinder_003.vertex_groups.new(name='Bone.001')
for _i, _w in zip([48, 127, 144, 145, 146, 147, 148, 149, 152, 153, 154, 155, 156, 157, 158, 159, 160, 161, 162, 163, 166, 167, 168, 169, 170, 171, 173, 174, 175, 176, 177, 178, 180, 181, 182, 183, 184, 185, 187, 188, 189, 190, 191, 192, 194, 195, 196, 197, 198, 199, 201, 202, 203, 204, 205, 206, 208, 209, 210, 211, 212, 213, 215, 216, 217, 218, 219, 220, 222, 223, 224, 225, 226, 227, 229, 230, 231, 232, 233, 234, 236, 237, 238, 239, 240, 241, 243, 244, 245, 246, 247, 248, 249, 250, 251, 252, 253, 254], [0.1269, 0.1269, 0.1545, 0.2773, 0.6357, 0.6675, 0.1875, 0.02645, 0.02746, 0.1883, 0.6661, 0.6345, 0.2776, 0.155, 0.1533, 0.2767, 0.6385, 0.6707, 0.1856, 0.02415, 0.02337, 0.1849, 0.6717, 0.6394, 0.2764, 0.1529, 0.02822, 0.1889, 0.665, 0.6336, 0.2779, 0.1553, 0.02296, 0.1846, 0.6723, 0.6399, 0.2763, 0.1527, 0.02862, 0.1892, 0.6645, 0.6331, 0.278, 0.1555, 0.02298, 0.1846, 0.6723, 0.6399, 0.2763, 0.1527, 0.02859, 0.1892, 0.6645, 0.6331, 0.278, 0.1555, 0.02345, 0.185, 0.6716, 0.6393, 0.2765, 0.153, 0.02814, 0.1889, 0.6652, 0.6337, 0.2778, 0.1553, 0.02427, 0.1857, 0.6705, 0.6383, 0.2767, 0.1534, 0.02735, 0.1882, 0.6662, 0.6346, 0.2776, 0.1549, 0.02533, 0.1866, 0.669, 0.6371, 0.277, 0.1539, 0.02631, 0.1874, 0.6677, 0.6359, 0.2773, 0.1544, 0.1538, 0.277, 0.6372, 0.6692, 0.1864, 0.02519]): _vg.add([_i], _w, 'REPLACE')
_vg = ob_cylinder_003.vertex_groups.new(name='Bone.002')
for _i, _w in zip([145, 146, 147, 148, 149, 150, 151, 152, 153, 154, 155, 156, 159, 160, 161, 162, 163, 164, 165, 166, 167, 168, 169, 170, 172, 173, 174, 175, 176, 177, 179, 180, 181, 182, 183, 184, 186, 187, 188, 189, 190, 191, 193, 194, 195, 196, 197, 198, 200, 201, 202, 203, 204, 205, 207, 208, 209, 210, 211, 212, 214, 215, 216, 217, 218, 219, 221, 222, 223, 224, 225, 226, 228, 229, 230, 231, 232, 233, 235, 236, 237, 238, 239, 240, 242, 243, 244, 245, 246, 247, 250, 251, 252, 253, 254, 255], [0.02212, 0.0827, 0.2264, 0.7543, 0.8204, 0.09953, 0.101, 0.8187, 0.7527, 0.227, 0.08317, 0.02269, 0.02083, 0.08162, 0.225, 0.7579, 0.8244, 0.09624, 0.0951, 0.8257, 0.7591, 0.2245, 0.08125, 0.02039, 0.102, 0.8174, 0.7515, 0.2274, 0.08353, 0.02312, 0.0945, 0.8265, 0.7597, 0.2243, 0.08105, 0.02016, 0.1026, 0.8167, 0.7509, 0.2277, 0.08372, 0.02335, 0.09454, 0.8264, 0.7597, 0.2243, 0.08107, 0.02017, 0.1025, 0.8168, 0.751, 0.2276, 0.08371, 0.02333, 0.09521, 0.8256, 0.759, 0.2246, 0.08128, 0.02043, 0.1019, 0.8175, 0.7517, 0.2274, 0.0835, 0.02308, 0.09641, 0.8242, 0.7577, 0.2251, 0.08167, 0.02089, 0.1008, 0.8189, 0.7529, 0.2269, 0.08312, 0.02262, 0.09793, 0.8224, 0.756, 0.2257, 0.08217, 0.02149, 0.09933, 0.8207, 0.7545, 0.2263, 0.08263, 0.02204, 0.02141, 0.0821, 0.2256, 0.7563, 0.8226, 0.09773]): _vg.add([_i], _w, 'REPLACE')
_vg = ob_cylinder_003.vertex_groups.new(name='Bone.003')
for _i, _w in zip([49, 50, 51, 52, 53, 54, 55, 56, 57, 58, 59, 60, 61, 62, 63, 64, 65, 66, 67, 68, 69, 70, 71, 72, 73, 74, 75, 76, 77, 78, 79, 80, 81, 82, 83, 84, 85, 86, 87, 88, 89, 90, 91, 92, 93, 94, 95, 96, 97, 98, 99, 100, 101, 102, 103, 104, 105, 106, 107, 108, 109, 110, 111, 128, 129, 130, 131, 132, 133, 134, 135, 136, 137, 138, 139, 140, 141, 142, 143, 148, 149, 150, 151, 152, 153, 162, 163, 164, 165, 166, 167, 172, 173, 174, 179, 180, 181, 186, 187, 188, 193, 194, 195, 200, 201, 202, 207, 208, 209, 214, 215, 216, 221, 222, 223, 228, 229, 230, 235, 236, 237, 242, 243, 244, 253, 254, 255], [0.992, 0.9925, 0.9928, 0.9929, 0.9927, 0.9928, 0.9927, 0.9922, 0.9916, 0.9914, 0.9912, 0.991, 0.9908, 0.9912, 0.9916, 0.9918, 1.0, 1.0, 1.0, 1.0, 1.0, 1.0, 1.0, 1.0, 1.0, 1.0, 1.0, 1.0, 1.0, 1.0, 1.0, 1.0, 1.0, 1.0, 1.0, 1.0, 1.0, 1.0, 1.0, 1.0, 1.0, 1.0, 1.0, 1.0, 1.0, 1.0, 1.0, 1.0, 1.0, 1.0, 1.0, 1.0, 1.0, 1.0, 1.0, 1.0, 1.0, 1.0, 1.0, 1.0, 1.0, 1.0, 1.0, 0.992, 0.9925, 0.9928, 0.9929, 0.9927, 0.9928, 0.9927, 0.9922, 0.9916, 0.9914, 0.9912, 0.991, 0.9908, 0.9912, 0.9916, 0.9918, 0.01209, 0.1358, 0.8952, 0.8936, 0.1369, 0.01293, 0.0102, 0.1332, 0.8988, 0.9, 0.1324, 0.009554, 0.8924, 0.1377, 0.01356, 0.9007, 0.1319, 0.009216, 0.8918, 0.1382, 0.01389, 0.9007, 0.1319, 0.009239, 0.8918, 0.1381, 0.01387, 0.8999, 0.1325, 0.00962, 0.8925, 0.1377, 0.0135, 0.8986, 0.1334, 0.0103, 0.8938, 0.1368, 0.01284, 0.8969, 0.1346, 0.01117, 0.8954, 0.1356, 0.01198, 0.01105, 0.1344, 0.8971]): _vg.add([_i], _w, 'REPLACE')
_m = ob_cylinder_003.modifiers.new('Armature', 'ARMATURE')
_m.object = ob_hat

# ---- collection membership
col_collection_1.objects.link(ob_present2)
col_collection_1.objects.link(ob_present1)
col_collection_1.objects.link(ob_turrent_3)
col_collection_1.objects.link(ob_turrent_2)
col_collection_1.objects.link(ob_turrent_1)
col_collection_1.objects.link(ob_hat)
col_collection_1.objects.link(ob_cylinder_003)

# ---- scene / render settings (as saved in the file)
scene.frame_start = 1; scene.frame_end = 30; scene.frame_set(0)
scene.render.engine = 'CYCLES'
scene.render.resolution_percentage = 50
scene.render.fps = 60
scene.render.dither_intensity = 0.0
scene.cycles.samples = 128
scene.cycles.sampling_pattern = 'TABULATED_SOBOL'
scene.cycles.use_adaptive_sampling = False
scene.cycles.use_light_tree = False
scene.cycles.blur_glossy = 0.0
scene.cycles.sample_clamp_indirect = 0.0
scene.view_settings.view_transform = 'Filmic'
bpy.context.view_layer.update()

# ---- added for rendering (the .blend has no active camera and no usable light): camera, sun
cam_auto = bpy.data.cameras.new('AutoCamera')
cam_auto.lens = 50.0
cam_auto.sensor_width = 36.0
cam_auto.clip_end = 1000.0
ob_auto_camera = bpy.data.objects.new('AutoCamera', cam_auto)
scene.collection.objects.link(ob_auto_camera)
ob_auto_camera.location = (6.97823, -10.2259, 7.49163)
ob_auto_camera.rotation_euler = (1.09748, -7.21219e-08, 0.694738)
scene.camera = ob_auto_camera
light_auto_sun = bpy.data.lights.new('AutoSun', 'SUN')
light_auto_sun.energy = 3.0
light_auto_sun.angle = 0.0523599
ob_auto_sun = bpy.data.objects.new('AutoSun', light_auto_sun)
scene.collection.objects.link(ob_auto_sun)
ob_auto_sun.rotation_euler = (0.872665, 0.174533, 0.523599)
bpy.context.view_layer.update()
